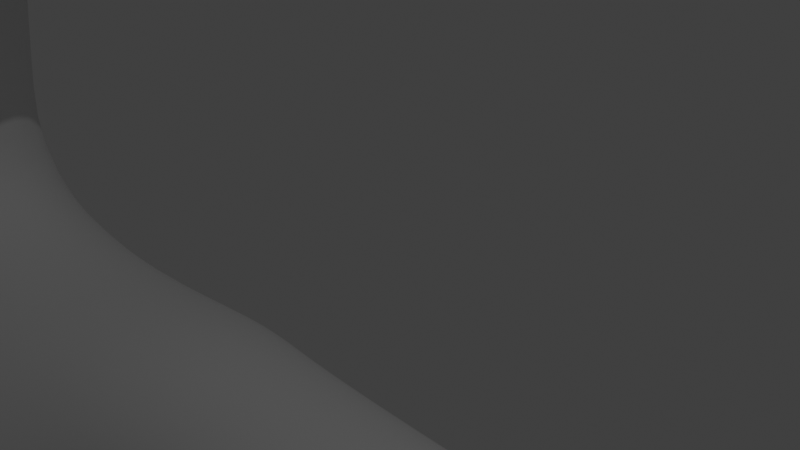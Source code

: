 # Source: untitled.blend  (saved by Blender 2.83.15; exported with 4.5.12 LTS)
import bpy
from mathutils import Matrix  # noqa: F401  (used for matrix-valued properties, if any)

bpy.ops.wm.read_factory_settings(use_empty=True)
scene = bpy.context.scene
scene.name = 'Scene'

# ---- collections
col_bg = bpy.data.collections.new('BG'); scene.collection.children.link(col_bg)
col_collection = bpy.data.collections.new('Collection'); scene.collection.children.link(col_collection)
col_head = bpy.data.collections.new('head'); col_collection.children.link(col_head)

# ---- materials (node trees are filled in below, after node groups)
mat_material = bpy.data.materials.new('Material')
mat_material.use_transparent_shadow = False

# ---- material node trees
mat_material.use_nodes = True; mat_material.node_tree.nodes.clear()
_N = mat_material.node_tree.nodes; _L = mat_material.node_tree.links
n0 = _N.new('ShaderNodeBsdfPrincipled'); n0.name = 'Principled BSDF'; n0.location = (10, 300)
n0.distribution = 'GGX'
n0.subsurface_method = 'BURLEY'
n0.inputs[3].default_value = 1.45
n0.inputs[27].default_value = (0.0, 0.0, 0.0, 1.0)
n0.inputs[28].default_value = 1.0
n1 = _N.new('ShaderNodeOutputMaterial'); n1.name = 'Material Output'; n1.location = (300, 300)
_L.new(n0.outputs[0], n1.inputs[0])
n1.is_active_output = True

# ---- world
world_world = bpy.data.worlds.new('World'); scene.world = world_world
world_world.use_nodes = True; world_world.node_tree.nodes.clear()
_N = world_world.node_tree.nodes; _L = world_world.node_tree.links
n0 = _N.new('ShaderNodeOutputWorld'); n0.name = 'World Output'; n0.location = (300, 300)
n1 = _N.new('ShaderNodeBackground'); n1.name = 'Background'; n1.location = (10, 300)
n1.inputs[0].default_value = (0.05088, 0.05088, 0.05088, 1.0)
_L.new(n1.outputs[0], n0.inputs[0])
n0.is_active_output = True
world_world.color = (0.05088, 0.05088, 0.05088)
world_world.use_sun_shadow = False
world_world.sun_shadow_jitter_overblur = 0.0

# ---- cameras
cam_camera = bpy.data.cameras.new('Camera')
cam_camera.clip_end = 100.0
cam_camera.lens = 100.0
cam_camera.ortho_scale = 7.314

# ---- lights
light_light = bpy.data.lights.new('Light', 'POINT')
light_light.transmission_factor = 0.0
light_light.energy = 1000.0
light_light.shadow_soft_size = 0.1
light_light.shadow_maximum_resolution = 0.006
light_light.use_absolute_resolution = True

# ---- meshes
me_cube = bpy.data.meshes.new('Cube')
me_cube.from_pydata([(0.0, 1.019, -1.86), (0.0, 0.01654, -1.338), (0.7905, 0.2046, -1.738), (0.8711, 0.752, -1.855), (1.291, 0.3594, -3.602), (0.9917, 0.4644, 0.9409), (1.302, 1.157, -3.785), (0.9917, 1.087, 0.9409), (0.0, 1.281, -3.819), (0.0, 1.089, 1.071), (9.655e-18, 0.08425, -4.488), (0.0, 0.4888, 1.071), (0.0, 0.1105, 0.1963), (0.9407, 0.3069, 0.141), (0.0, 1.394, 0.1963), (0.9386, 1.074, 0.1627), (5.402, 0.6154, 0.9241), (5.402, 0.9362, 0.9241), (5.402, 0.6154, 0.6599), (5.402, 0.9362, 0.6599), (1.098, 0.9907, -2.321), (1.019, 0.2403, -2.294), (0.0, -0.03778, -2.466), (-6.96e-18, 1.333, -2.464), (0.0, 0.05088, -0.5728), (1.044, 0.2748, -0.5692), (0.0, 1.088, -0.5728), (0.854, 0.7767, -0.5782), (0.0, 0.03111, -1.132), (0.7645, 0.1599, -0.9217), (0.0, 0.798, -1.132), (0.7504, 0.6492, -1.078), (0.5464, -0.4156, -0.5293), (0.1121, 0.9674, -1.86), (0.1879, 0.01654, -1.338), (0.176, 1.02, 1.04), (0.4138, 0.2139, -3.975), (0.2849, 1.393, -3.913), (0.176, 0.5577, 1.04), (0.1508, 0.03654, 0.08081), (0.1243, 1.379, 0.1963), (0.281, -0.02543, -2.432), (0.1692, 1.491, -2.463), (0.1039, 1.024, -0.5728), (0.1354, 0.004896, -0.8654), (0.1018, 0.7502, -1.132), (0.6275, 0.8975, -1.86), (0.5855, 1.07, 0.9261), (0.8392, 0.1132, -3.9), (0.6171, 1.277, 0.1963), (0.7505, 1.392, -2.412), (0.4984, 0.988, -0.5728), (0.5396, 0.7665, -1.132), (0.02964, -0.005286, -0.5728), (0.5906, 0.06567, -1.595), (0.871, 1.558, -3.877), (0.5855, 0.5068, 0.9261), (0.4771, 0.01388, 0.2767), (0.6863, 0.0498, -2.367), (0.5169, 0.08549, -1.032), (1.274, 1.278, -2.828), (1.174, 0.3059, -2.861), (0.0, -0.02183, -3.281), (0.0, 1.341, -3.111), (0.2238, 1.874, -3.107), (0.3476, 0.04022, -3.111), (0.7874, 0.06763, -2.943), (0.9557, 1.796, -3.009), (0.8812, 0.5431, -11.15), (0.8812, 0.9743, -11.15), (0.6082, 0.5431, -11.15), (0.6082, 0.9743, -11.15), (0.7447, 0.5035, -11.15), (0.7447, 1.014, -11.15), (1.449, 0.7884, -3.503), (0.9917, 0.7758, 1.059), (0.9389, 0.5392, -1.835), (2.157, 0.9863, 0.9182), (0.0, 0.7884, -3.605), (0.8364, 0.7129, 0.2759), (5.402, 0.7758, 0.9785), (5.402, 0.7758, 0.6055), (1.142, 0.6431, -2.251), (0.8684, 0.4889, -0.5728), (0.856, 0.4399, -0.9961), (0.3104, 0.7889, 1.105), (-0.08863, 0.7884, -3.819), (0.5855, 0.7884, 1.001), (1.359, 0.785, -2.828), (0.9999, 0.7587, -11.15), (0.4895, 0.7587, -11.15), (1.168, -0.8332, -11.62), (0.4909, 1.032, -7.911), (0.4909, 0.4242, -7.911), (0.7445, 0.3116, -7.911), (0.998, 0.4242, -7.911), (0.998, 1.032, -7.911), (0.7445, 1.144, -7.911), (1.115, 0.728, -7.911), (0.3737, 0.728, -7.911), (0.4689, 1.164, -8.906), (1.02, 0.4497, -8.906), (1.164, 0.8067, -8.906), (0.3246, 0.8067, -8.906), (0.4689, 0.4497, -8.906), (0.7445, 0.3335, -8.906), (1.02, 1.164, -8.906), (0.7445, 1.28, -8.906), (1.168, 0.3489, -11.77), (1.168, 1.169, -11.77), (0.3215, 0.3489, -11.77), (0.3215, 1.169, -11.77), (0.7448, 0.3489, -11.77), (0.7448, 1.169, -11.77), (1.168, 0.7587, -11.77), (0.3215, 0.7587, -11.77), (0.7448, 0.7587, -11.77), (0.3215, -0.8332, -11.62), (0.7448, -0.8332, -11.62), (1.168, -0.8332, -11.77), (0.3215, -0.8332, -11.77), (0.7448, -0.8332, -11.77), (0.6058, 0.9754, -11.03), (0.8811, 0.5422, -11.03), (1.0, 0.7588, -11.03), (0.4868, 0.7588, -11.03), (0.6058, 0.5422, -11.03), (0.7435, 0.5022, -11.03), (0.8811, 0.9754, -11.03), (0.7435, 1.015, -11.03), (0.0, 0.2619, 0.7355), (0.9917, 0.3764, 0.6371), (0.0, 1.328, 0.5982), (0.9842, 1.287, 0.617), (5.402, 0.5486, 0.792), (5.402, 1.003, 0.792), (0.1324, 0.2596, 0.7252), (0.1359, 1.328, 0.5982), (0.5155, 0.2438, 0.6774), (0.6656, 1.265, 0.5982), (3.0, 1.001, 0.478), (3.0, 0.5512, 0.478), (3.0, 1.001, 0.9288), (3.0, 0.5512, 0.9288), (3.0, 0.7758, 1.022), (3.0, 0.7758, 0.3851), (3.0, 0.4576, 0.7034), (3.0, 1.094, 0.7034), (2.8, 0.5632, 0.4901), (2.8, 0.5632, 0.9167), (2.8, 0.9884, 0.9167), (2.8, 0.9884, 0.4901), (2.8, 0.7758, 1.005), (2.8, 0.7758, 0.4023), (2.8, 0.4747, 0.7034), (2.8, 1.077, 0.7034), (3.191, 0.9881, 0.4904), (3.191, 0.9881, 0.9164), (3.191, 0.7758, 1.004), (3.191, 0.7758, 0.4027), (3.191, 0.5636, 0.4904), (3.191, 0.4751, 0.7034), (3.191, 1.077, 0.7034), (3.191, 0.5636, 0.9164), (1.162, 0.5058, 0.3837), (1.203, 0.5058, 0.9564), (1.203, 1.046, 0.9564), (1.162, 1.046, 0.3837), (1.203, 0.7758, 1.068), (1.162, 0.7758, 0.2721), (1.189, 0.3933, 0.6435), (1.189, 1.158, 0.6435), (0.0, 1.089, 1.871), (0.0, 0.4888, 1.871), (0.2195, 1.006, 1.871), (0.2195, 0.5719, 1.871), (0.2985, 0.7889, 1.871), (2.156, 0.9863, 0.4909), (2.157, 0.7758, 1.005), (2.156, 0.7758, 0.4039), (2.156, 0.4777, 0.7021), (2.156, 1.074, 0.7021), (2.156, 0.5654, 0.4909), (2.157, 0.5654, 0.9182), (4.246, 0.9502, 0.5875), (4.246, 0.9502, 0.9373), (4.246, 0.7758, 1.009), (4.246, 0.7758, 0.5155), (4.246, 0.5289, 0.7624), (4.246, 1.023, 0.7624), (4.246, 0.6015, 0.5875), (4.246, 0.6015, 0.9373), (0.3327, 0.3959, -5.25), (0.7973, 0.1792, -5.24), (1.219, 1.083, -5.25), (0.7973, 1.372, -5.24), (0.3474, 1.24, -5.25), (1.219, 0.4162, -5.25), (1.392, 0.7494, -5.25), (0.1326, 0.7494, -5.25), (0.4604, 1.071, -7.615), (1.025, 0.4274, -7.615), (1.151, 0.7373, -7.615), (0.3295, 0.7373, -7.615), (0.4584, 0.4244, -7.615), (0.7378, 0.2955, -7.615), (1.025, 1.047, -7.615), (0.7378, 1.187, -7.615), (0.4864, 0.4293, -8.234), (0.7445, 0.3202, -8.234), (1.003, 1.074, -8.234), (0.7445, 1.183, -8.234), (0.4864, 1.074, -8.234), (1.003, 0.4293, -8.234), (1.127, 0.7661, -8.234), (0.3616, 0.7661, -8.234), (1.071, -0.1458, -11.46), (1.141, -0.2422, -11.77), (0.7448, -0.2422, -11.77), (0.349, -0.2422, -11.77), (0.4182, -0.1458, -11.46), (0.7448, -0.1684, -11.35), (0.9648, 0.3429, 0.3609), (1.417, 0.7758, 1.045), (1.414, 1.034, 0.4201), (1.414, 0.5181, 0.4201), (1.417, 0.5181, 0.9386), (1.417, 1.034, 0.9386), (1.414, 0.7758, 0.3136), (1.414, 0.4107, 0.6439), (1.414, 1.141, 0.6439), (0.3961, 0.2536, -4.125), (0.8301, 0.1276, -4.125), (1.301, 1.141, -4.125), (0.8273, 1.511, -4.125), (0.2985, 1.36, -4.125), (1.301, 0.419, -4.125), (1.479, 0.7799, -4.125), (-0.04043, 0.7799, -4.125), (0.0, 1.089, 1.339), (0.1842, 1.013, 1.339), (0.1842, 0.5648, 1.339), (0.0, 0.4888, 1.339), (0.2757, 0.7889, 1.339), (5.285, 0.9376, 0.6526), (5.285, 0.9376, 0.9254), (5.285, 0.7758, 0.9816), (5.285, 0.7758, 0.5965), (5.285, 0.5467, 0.789), (5.285, 1.005, 0.789), (5.285, 0.614, 0.6526), (5.285, 0.614, 0.9254), (0.3658, -0.3933, -0.542), (0.4172, -0.3842, -0.3914), (0.6407, -0.3634, -0.6565), (0.5311, -0.3766, -0.6845), (0.4214, -0.3889, -0.65), (0.5385, -0.3694, -0.3497), (0.6584, -0.3563, -0.4019), (0.6945, -0.3553, -0.5394), (0.7628, -0.1756, -0.8686), (0.4978, -0.1803, -0.004126), (0.1145, -0.2094, -0.5607), (0.5333, -0.1929, -0.9426), (0.1997, -0.1975, -0.8378), (0.2602, -0.1758, -0.1636), (0.7797, -0.1493, -0.1489), (0.9136, -0.1593, -0.5754)], [], [(139, 47, 7, 133), (247, 244, 19, 81), (50, 46, 3, 20), (127, 126, 70, 72), (82, 76, 2, 21), (242, 241, 175, 173), (136, 38, 11, 130), (41, 34, 1, 22), (267, 266, 258, 259), (83, 79, 13, 25), (51, 49, 15, 27), (148, 153, 145, 141), (249, 245, 17, 135), (248, 250, 18, 134), (246, 251, 16, 80), (65, 41, 22, 62), (88, 82, 21, 61), (67, 50, 20, 60), (52, 51, 27, 31), (84, 83, 25, 29), (263, 255, 256, 264), (34, 44, 28, 1), (76, 84, 29, 2), (46, 52, 31, 3), (28, 44, 53, 24), (32, 253, 252), (32, 258, 257), (32, 254, 259), (0, 30, 45, 33), (54, 59, 44, 34), (30, 26, 43, 45), (63, 23, 42, 64), (66, 58, 41, 65), (26, 14, 40, 43), (58, 54, 34, 41), (138, 56, 38, 136), (87, 85, 38, 56), (78, 86, 36, 10), (23, 0, 33, 42), (132, 9, 35, 137), (75, 87, 56, 5), (131, 5, 56, 138), (21, 2, 54, 58), (61, 21, 58, 66), (2, 29, 59, 54), (33, 45, 52, 46), (260, 254, 255, 263), (45, 43, 51, 52), (64, 42, 50, 67), (43, 40, 49, 51), (125, 122, 71, 90), (42, 33, 46, 50), (137, 35, 47, 139), (262, 264, 256, 252), (265, 253, 257, 261), (53, 39, 12, 24), (37, 64, 67, 55), (4, 61, 66, 48), (48, 66, 65, 36), (8, 63, 64, 37), (55, 67, 60, 6), (74, 88, 61, 4), (36, 65, 62, 10), (69, 89, 114, 109), (71, 73, 113, 111), (124, 123, 68, 89), (129, 128, 69, 73), (123, 127, 72, 68), (122, 129, 73, 71), (128, 124, 89, 69), (219, 218, 121, 120), (90, 71, 111, 115), (6, 60, 88, 74), (126, 125, 90, 70), (7, 47, 87, 75), (8, 37, 86, 78), (47, 35, 85, 87), (3, 31, 84, 76), (31, 27, 83, 84), (60, 20, 82, 88), (245, 246, 80, 17), (151, 155, 147, 140), (27, 15, 79, 83), (240, 239, 172, 174), (20, 3, 76, 82), (250, 247, 81, 18), (204, 203, 99, 93), (206, 202, 98, 96), (200, 207, 97, 92), (201, 205, 94, 95), (207, 206, 96, 97), (202, 201, 95, 98), (203, 200, 92, 99), (205, 204, 93, 94), (208, 215, 103, 104), (210, 214, 102, 106), (212, 211, 107, 100), (213, 209, 105, 101), (211, 210, 106, 107), (214, 213, 101, 102), (215, 212, 100, 103), (209, 208, 104, 105), (116, 114, 108, 112), (115, 116, 112, 110), (111, 113, 116, 115), (113, 109, 114, 116), (89, 68, 108, 114), (73, 69, 109, 113), (70, 90, 115, 110), (217, 216, 91, 119), (118, 117, 120, 121), (91, 118, 121, 119), (221, 220, 117, 118), (220, 219, 120, 117), (218, 217, 119, 121), (216, 221, 118, 91), (104, 103, 125, 126), (106, 102, 124, 128), (100, 107, 129, 122), (101, 105, 127, 123), (107, 106, 128, 129), (102, 101, 123, 124), (103, 100, 122, 125), (105, 104, 126, 127), (149, 154, 146, 143), (40, 137, 139, 49), (13, 222, 57), (14, 132, 137, 40), (57, 138, 136, 39), (251, 248, 134, 16), (244, 249, 135, 19), (150, 152, 144, 142), (39, 136, 130, 12), (49, 139, 133, 15), (152, 149, 143, 144), (154, 148, 141, 146), (155, 150, 142, 147), (153, 151, 140, 145), (179, 177, 151, 153), (181, 77, 150, 155), (180, 182, 148, 154), (178, 183, 149, 152), (77, 178, 152, 150), (183, 180, 154, 149), (177, 181, 155, 151), (182, 179, 153, 148), (140, 147, 162, 156), (143, 146, 161, 163), (141, 145, 159, 160), (142, 144, 158, 157), (144, 143, 163, 158), (146, 141, 160, 161), (147, 142, 157, 162), (145, 140, 156, 159), (13, 79, 169, 164), (15, 133, 171, 167), (5, 131, 170, 165), (7, 75, 168, 166), (75, 5, 165, 168), (131, 222, 164, 170), (133, 7, 166, 171), (79, 15, 167, 169), (243, 240, 174, 176), (224, 230, 181, 177), (225, 228, 179, 182), (241, 243, 176, 175), (226, 229, 180, 183), (227, 223, 178, 77), (223, 226, 183, 178), (229, 225, 182, 180), (230, 227, 77, 181), (228, 224, 177, 179), (156, 162, 189, 184), (163, 161, 188, 191), (160, 159, 187, 190), (157, 158, 186, 185), (158, 163, 191, 186), (161, 160, 190, 188), (162, 157, 185, 189), (159, 156, 184, 187), (232, 231, 192, 193), (238, 235, 196, 199), (237, 236, 197, 198), (234, 233, 194, 195), (236, 232, 193, 197), (235, 234, 195, 196), (233, 237, 198, 194), (231, 238, 199, 192), (193, 192, 204, 205), (199, 196, 200, 203), (198, 197, 201, 202), (195, 194, 206, 207), (197, 193, 205, 201), (196, 195, 207, 200), (194, 198, 202, 206), (192, 199, 203, 204), (94, 93, 208, 209), (99, 92, 212, 215), (98, 95, 213, 214), (97, 96, 210, 211), (95, 94, 209, 213), (92, 97, 211, 212), (96, 98, 214, 210), (93, 99, 215, 208), (68, 72, 221, 216), (112, 108, 217, 218), (70, 110, 219, 220), (72, 70, 220, 221), (108, 68, 216, 217), (110, 112, 218, 219), (57, 222, 131, 138), (164, 222, 13), (169, 167, 224, 228), (171, 166, 227, 230), (170, 164, 225, 229), (168, 165, 226, 223), (166, 168, 223, 227), (165, 170, 229, 226), (164, 169, 228, 225), (167, 171, 230, 224), (36, 86, 238, 231), (6, 74, 237, 233), (37, 55, 234, 235), (4, 48, 232, 236), (55, 6, 233, 234), (74, 4, 236, 237), (86, 37, 235, 238), (48, 36, 231, 232), (38, 85, 243, 241), (85, 35, 240, 243), (35, 9, 239, 240), (11, 38, 241, 242), (184, 189, 249, 244), (191, 188, 248, 251), (190, 187, 247, 250), (185, 186, 246, 245), (186, 191, 251, 246), (188, 190, 250, 248), (189, 185, 245, 249), (187, 184, 244, 247), (259, 254, 260, 267), (262, 265, 39, 53), (259, 258, 32), (252, 256, 32), (261, 266, 13, 57), (255, 254, 32), (257, 253, 32), (267, 260, 29, 25), (256, 255, 32), (257, 258, 266, 261), (252, 253, 265, 262), (39, 265, 261, 57), (53, 44, 264, 262), (29, 260, 263, 59), (59, 263, 264, 44), (25, 13, 266, 267)])
me_cube.polygons.foreach_set('use_smooth', [True] * 256)
_uv = me_cube.uv_layers.new(name='UVMap')
_uv.uv.foreach_set('vector', [0.6064, 0.4393, 0.625, 0.4393, 0.625, 0.5, 0.6064, 0.5, 0.5878, 0.625, 0.5878, 0.5, 0.5878, 0.5, 0.5878, 0.625, 0.447, 0.4393, 0.4834, 0.4393, 0.4896, 0.5, 0.4526, 0.5, 0.375, 0.8107, 0.375, 0.8715, 0.375, 0.8715, 0.375, 0.8107, 0.4596, 0.625, 0.5012, 0.625, 0.5, 0.75, 0.454, 0.75, 0.625, 0.875, 0.625, 0.8715, 0.625, 0.8715, 0.625, 0.875, 0.6128, 0.8715, 0.625, 0.8715, 0.625, 0.875, 0.6128, 0.875, 0.447, 0.8715, 0.5, 0.8715, 0.5, 0.875, 0.447, 0.875, 0.5493, 0.7665, 0.5788, 0.7662, 0.5522, 0.8133, 0.5493, 0.8145, 0.5493, 0.625, 0.5878, 0.625, 0.5878, 0.75, 0.5493, 0.75, 0.5493, 0.4393, 0.5878, 0.4393, 0.5878, 0.5, 0.5493, 0.5, 0.5878, 0.75, 0.5878, 0.625, 0.5878, 0.625, 0.5878, 0.75, 0.6064, 0.5, 0.625, 0.5, 0.625, 0.5, 0.6064, 0.5, 0.6064, 0.75, 0.5878, 0.75, 0.5878, 0.75, 0.6064, 0.75, 0.625, 0.625, 0.625, 0.75, 0.625, 0.75, 0.625, 0.625, 0.415, 0.8715, 0.447, 0.8715, 0.447, 0.875, 0.415, 0.875, 0.415, 0.625, 0.4596, 0.625, 0.454, 0.75, 0.415, 0.75, 0.415, 0.4393, 0.447, 0.4393, 0.4526, 0.5, 0.415, 0.5, 0.514, 0.4393, 0.5493, 0.4393, 0.5493, 0.5, 0.514, 0.5, 0.514, 0.625, 0.5493, 0.625, 0.5493, 0.75, 0.514, 0.75, 0.5182, 0.8192, 0.5302, 0.8439, 0.5299, 0.8492, 0.5181, 0.8658, 0.5, 0.8715, 0.514, 0.8715, 0.514, 0.875, 0.5, 0.875, 0.5012, 0.625, 0.514, 0.625, 0.514, 0.75, 0.5, 0.75, 0.4834, 0.4393, 0.514, 0.4393, 0.514, 0.5, 0.4896, 0.5, 0.514, 0.875, 0.5223, 0.8617, 0.5493, 0.8617, 0.5493, 0.875, 0.5686, 0.8468, 0.5699, 0.8488, 0.567, 0.849, 0.5493, 0.8186, 0.5522, 0.8133, 0.5527, 0.8179, 0.5493, 0.8186, 0.547, 0.8141, 0.5493, 0.8145, 0.4788, 0.375, 0.514, 0.375, 0.514, 0.3785, 0.4788, 0.3785, 0.5, 0.8107, 0.514, 0.8107, 0.514, 0.8715, 0.5, 0.8715, 0.514, 0.375, 0.5493, 0.375, 0.5493, 0.3785, 0.514, 0.3785, 0.415, 0.375, 0.447, 0.375, 0.447, 0.3785, 0.415, 0.3785, 0.415, 0.8107, 0.447, 0.8107, 0.447, 0.8715, 0.415, 0.8715, 0.5493, 0.375, 0.5878, 0.375, 0.5878, 0.3785, 0.5493, 0.3785, 0.447, 0.8107, 0.5, 0.8107, 0.5, 0.8715, 0.447, 0.8715, 0.6064, 0.8107, 0.625, 0.8107, 0.625, 0.8715, 0.6128, 0.8715, 0.6857, 0.625, 0.7465, 0.625, 0.7465, 0.75, 0.6857, 0.75, 0.25, 0.625, 0.2535, 0.625, 0.2535, 0.75, 0.25, 0.75, 0.447, 0.375, 0.4788, 0.375, 0.4788, 0.3785, 0.447, 0.3785, 0.6064, 0.375, 0.625, 0.375, 0.625, 0.3785, 0.6064, 0.3785, 0.625, 0.625, 0.6857, 0.625, 0.6857, 0.75, 0.625, 0.75, 0.6064, 0.75, 0.625, 0.75, 0.625, 0.8107, 0.6064, 0.8107, 0.454, 0.75, 0.5, 0.75, 0.5, 0.8107, 0.447, 0.8107, 0.415, 0.75, 0.454, 0.75, 0.447, 0.8107, 0.415, 0.8107, 0.5, 0.75, 0.514, 0.75, 0.514, 0.8107, 0.5, 0.8107, 0.4788, 0.3785, 0.514, 0.3785, 0.514, 0.4393, 0.4834, 0.4393, 0.5182, 0.7731, 0.5305, 0.8405, 0.5302, 0.8439, 0.5182, 0.8192, 0.514, 0.3785, 0.5493, 0.3785, 0.5493, 0.4393, 0.514, 0.4393, 0.415, 0.3785, 0.447, 0.3785, 0.447, 0.4393, 0.415, 0.4393, 0.5493, 0.3785, 0.5878, 0.3785, 0.5878, 0.4393, 0.5493, 0.4393, 0.2535, 0.625, 0.2535, 0.5, 0.2535, 0.5, 0.2535, 0.625, 0.447, 0.3785, 0.4788, 0.3785, 0.4834, 0.4393, 0.447, 0.4393, 0.6064, 0.3785, 0.625, 0.3785, 0.625, 0.4393, 0.6064, 0.4393, 0.5493, 0.8518, 0.5285, 0.8518, 0.5466, 0.8228, 0.5493, 0.823, 0.5799, 0.8634, 0.5699, 0.8488, 0.5703, 0.8436, 0.5834, 0.8191, 0.5538, 0.8683, 0.5833, 0.8683, 0.5878, 0.875, 0.5493, 0.875, 0.375, 0.3965, 0.415, 0.3785, 0.415, 0.4393, 0.375, 0.4393, 0.375, 0.75, 0.415, 0.75, 0.415, 0.8107, 0.375, 0.8107, 0.375, 0.8107, 0.415, 0.8107, 0.415, 0.8715, 0.375, 0.8715, 0.375, 0.375, 0.415, 0.375, 0.415, 0.3785, 0.375, 0.3965, 0.375, 0.4393, 0.415, 0.4393, 0.415, 0.5, 0.375, 0.5, 0.375, 0.625, 0.415, 0.625, 0.415, 0.75, 0.375, 0.75, 0.375, 0.8715, 0.415, 0.8715, 0.415, 0.875, 0.375, 0.875, 0.375, 0.5, 0.375, 0.625, 0.375, 0.625, 0.375, 0.5, 0.375, 0.3785, 0.375, 0.4393, 0.375, 0.4393, 0.375, 0.3785, 0.375, 0.625, 0.375, 0.75, 0.375, 0.75, 0.375, 0.625, 0.375, 0.4393, 0.375, 0.5, 0.375, 0.5, 0.375, 0.4393, 0.375, 0.75, 0.375, 0.8107, 0.375, 0.8107, 0.375, 0.75, 0.375, 0.3785, 0.375, 0.4393, 0.375, 0.4393, 0.375, 0.3785, 0.375, 0.5, 0.375, 0.625, 0.375, 0.625, 0.375, 0.5, 0.2535, 0.75, 0.3143, 0.75, 0.3143, 0.75, 0.2535, 0.75, 0.2535, 0.625, 0.2535, 0.5, 0.2535, 0.5, 0.2535, 0.625, 0.375, 0.5, 0.415, 0.5, 0.415, 0.625, 0.375, 0.625, 0.2535, 0.75, 0.2535, 0.625, 0.2535, 0.625, 0.2535, 0.75, 0.625, 0.5, 0.6857, 0.5, 0.6857, 0.625, 0.625, 0.625, 0.25, 0.5, 0.2544, 0.4353, 0.2535, 0.625, 0.25, 0.625, 0.6857, 0.5, 0.7465, 0.5, 0.7465, 0.625, 0.6857, 0.625, 0.4896, 0.5, 0.514, 0.5, 0.514, 0.625, 0.5012, 0.625, 0.514, 0.5, 0.5493, 0.5, 0.5493, 0.625, 0.514, 0.625, 0.415, 0.5, 0.4526, 0.5, 0.4596, 0.625, 0.415, 0.625, 0.625, 0.5, 0.625, 0.625, 0.625, 0.625, 0.625, 0.5, 0.5878, 0.5, 0.6064, 0.5, 0.6064, 0.5, 0.5878, 0.5, 0.5493, 0.5, 0.5878, 0.5, 0.5878, 0.625, 0.5493, 0.625, 0.625, 0.3785, 0.625, 0.375, 0.625, 0.375, 0.625, 0.3785, 0.4526, 0.5, 0.4896, 0.5, 0.5012, 0.625, 0.4596, 0.625, 0.5878, 0.75, 0.5878, 0.625, 0.5878, 0.625, 0.5878, 0.75, 0.2535, 0.75, 0.2535, 0.625, 0.2535, 0.625, 0.2535, 0.75, 0.375, 0.5, 0.375, 0.625, 0.375, 0.625, 0.375, 0.5, 0.375, 0.3801, 0.375, 0.4393, 0.375, 0.4393, 0.375, 0.3785, 0.375, 0.75, 0.375, 0.8107, 0.375, 0.8107, 0.375, 0.75, 0.375, 0.4393, 0.375, 0.5, 0.375, 0.5, 0.375, 0.4393, 0.375, 0.625, 0.375, 0.75, 0.375, 0.75, 0.375, 0.625, 0.2535, 0.625, 0.2536, 0.4943, 0.2535, 0.5, 0.2535, 0.625, 0.375, 0.8107, 0.375, 0.8715, 0.375, 0.8715, 0.375, 0.8107, 0.2535, 0.75, 0.2535, 0.625, 0.2535, 0.625, 0.2535, 0.75, 0.375, 0.5, 0.375, 0.625, 0.375, 0.625, 0.375, 0.5, 0.375, 0.3785, 0.375, 0.4393, 0.375, 0.4393, 0.375, 0.3785, 0.375, 0.75, 0.375, 0.8107, 0.375, 0.8107, 0.375, 0.75, 0.375, 0.4393, 0.375, 0.5, 0.375, 0.5, 0.375, 0.4393, 0.375, 0.625, 0.375, 0.75, 0.375, 0.75, 0.375, 0.625, 0.2535, 0.625, 0.2535, 0.5, 0.2535, 0.5, 0.2535, 0.625, 0.375, 0.8107, 0.375, 0.8715, 0.375, 0.8715, 0.375, 0.8107, 0.3143, 0.625, 0.375, 0.625, 0.375, 0.75, 0.3143, 0.75, 0.2535, 0.625, 0.3143, 0.625, 0.3143, 0.75, 0.2535, 0.75, 0.2535, 0.5, 0.3143, 0.5, 0.3143, 0.625, 0.2535, 0.625, 0.3143, 0.5, 0.375, 0.5, 0.375, 0.625, 0.3143, 0.625, 0.375, 0.625, 0.375, 0.75, 0.375, 0.75, 0.375, 0.625, 0.375, 0.4393, 0.375, 0.5, 0.375, 0.5, 0.375, 0.4393, 0.2535, 0.75, 0.2535, 0.625, 0.2535, 0.625, 0.2535, 0.75, 0.375, 0.75, 0.375, 0.75, 0.375, 0.75, 0.375, 0.75, 0.375, 0.8107, 0.375, 0.8715, 0.375, 0.8715, 0.375, 0.8107, 0.375, 0.75, 0.375, 0.8107, 0.375, 0.8107, 0.375, 0.75, 0.375, 0.8107, 0.375, 0.8715, 0.375, 0.8715, 0.375, 0.8107, 0.2535, 0.75, 0.2535, 0.75, 0.2535, 0.75, 0.2535, 0.75, 0.3143, 0.75, 0.375, 0.75, 0.375, 0.75, 0.3143, 0.75, 0.375, 0.75, 0.375, 0.8107, 0.375, 0.8107, 0.375, 0.75, 0.2535, 0.75, 0.2535, 0.625, 0.2535, 0.625, 0.2535, 0.75, 0.375, 0.5, 0.375, 0.625, 0.375, 0.625, 0.375, 0.5, 0.375, 0.3785, 0.375, 0.4393, 0.375, 0.4393, 0.375, 0.3785, 0.375, 0.75, 0.375, 0.8107, 0.375, 0.8107, 0.375, 0.75, 0.375, 0.4393, 0.375, 0.5, 0.375, 0.5, 0.375, 0.4393, 0.375, 0.625, 0.375, 0.75, 0.375, 0.75, 0.375, 0.625, 0.2535, 0.625, 0.2535, 0.5, 0.2535, 0.5, 0.2535, 0.625, 0.375, 0.8107, 0.375, 0.8715, 0.375, 0.8715, 0.375, 0.8107, 0.625, 0.75, 0.6064, 0.75, 0.6064, 0.75, 0.625, 0.75, 0.5878, 0.3785, 0.6064, 0.3785, 0.6064, 0.4393, 0.5878, 0.4393, 0.5878, 0.75, 0.598, 0.75, 0.5878, 0.8107, 0.5878, 0.375, 0.6064, 0.375, 0.6064, 0.3785, 0.5878, 0.3785, 0.5878, 0.8107, 0.6064, 0.8107, 0.6128, 0.8715, 0.5878, 0.8715, 0.625, 0.75, 0.6064, 0.75, 0.6064, 0.75, 0.625, 0.75, 0.5878, 0.5, 0.6064, 0.5, 0.6064, 0.5, 0.5878, 0.5, 0.625, 0.5, 0.625, 0.625, 0.625, 0.625, 0.625, 0.5, 0.5878, 0.8715, 0.6128, 0.8715, 0.6128, 0.875, 0.5878, 0.875, 0.5878, 0.4393, 0.6064, 0.4393, 0.6064, 0.5, 0.5878, 0.5, 0.625, 0.625, 0.625, 0.75, 0.625, 0.75, 0.625, 0.625, 0.6064, 0.75, 0.5878, 0.75, 0.5878, 0.75, 0.6064, 0.75, 0.6064, 0.5, 0.625, 0.5, 0.625, 0.5, 0.6064, 0.5, 0.5878, 0.625, 0.5878, 0.5, 0.5878, 0.5, 0.5878, 0.625, 0.5878, 0.625, 0.5878, 0.5, 0.5878, 0.5, 0.5878, 0.625, 0.6064, 0.5, 0.625, 0.5, 0.625, 0.5, 0.6064, 0.5, 0.6064, 0.75, 0.5878, 0.75, 0.5878, 0.75, 0.6064, 0.75, 0.625, 0.625, 0.625, 0.75, 0.625, 0.75, 0.625, 0.625, 0.625, 0.5, 0.625, 0.625, 0.625, 0.625, 0.625, 0.5, 0.625, 0.75, 0.6064, 0.75, 0.6064, 0.75, 0.625, 0.75, 0.5878, 0.5, 0.6064, 0.5, 0.6064, 0.5, 0.5878, 0.5, 0.5878, 0.75, 0.5878, 0.625, 0.5878, 0.625, 0.5878, 0.75, 0.5878, 0.5, 0.6064, 0.5, 0.6064, 0.5, 0.5878, 0.5, 0.625, 0.75, 0.6064, 0.75, 0.6064, 0.75, 0.625, 0.75, 0.5878, 0.75, 0.5878, 0.625, 0.5878, 0.625, 0.5878, 0.75, 0.625, 0.5, 0.625, 0.625, 0.625, 0.625, 0.625, 0.5, 0.625, 0.625, 0.625, 0.75, 0.625, 0.75, 0.625, 0.625, 0.6064, 0.75, 0.5878, 0.75, 0.5878, 0.75, 0.6064, 0.75, 0.6064, 0.5, 0.625, 0.5, 0.625, 0.5, 0.6064, 0.5, 0.5878, 0.625, 0.5878, 0.5, 0.5878, 0.5, 0.5878, 0.625, 0.5878, 0.75, 0.5878, 0.625, 0.5878, 0.625, 0.5878, 0.75, 0.5878, 0.5, 0.6064, 0.5, 0.6064, 0.5, 0.5878, 0.5, 0.625, 0.75, 0.6064, 0.75, 0.6064, 0.75, 0.625, 0.75, 0.625, 0.5, 0.625, 0.625, 0.625, 0.625, 0.625, 0.5, 0.625, 0.625, 0.625, 0.75, 0.625, 0.75, 0.625, 0.625, 0.6064, 0.75, 0.598, 0.75, 0.5878, 0.75, 0.6064, 0.75, 0.6064, 0.5, 0.625, 0.5, 0.625, 0.5, 0.6064, 0.5, 0.5878, 0.625, 0.5878, 0.5, 0.5878, 0.5, 0.5878, 0.625, 0.7465, 0.625, 0.7465, 0.5, 0.7465, 0.5, 0.7465, 0.625, 0.5878, 0.5, 0.6064, 0.5, 0.6064, 0.5, 0.5878, 0.5, 0.5878, 0.75, 0.5878, 0.625, 0.5878, 0.625, 0.5878, 0.75, 0.7465, 0.75, 0.7465, 0.625, 0.7465, 0.625, 0.7465, 0.75, 0.625, 0.75, 0.6064, 0.75, 0.6064, 0.75, 0.625, 0.75, 0.625, 0.5, 0.625, 0.625, 0.625, 0.625, 0.625, 0.5, 0.625, 0.625, 0.625, 0.75, 0.625, 0.75, 0.625, 0.625, 0.6064, 0.75, 0.5878, 0.75, 0.5878, 0.75, 0.6064, 0.75, 0.6064, 0.5, 0.625, 0.5, 0.625, 0.5, 0.6064, 0.5, 0.5878, 0.625, 0.5878, 0.5, 0.5878, 0.5, 0.5878, 0.625, 0.5878, 0.5, 0.6064, 0.5, 0.6064, 0.5, 0.5878, 0.5, 0.625, 0.75, 0.6064, 0.75, 0.6064, 0.75, 0.625, 0.75, 0.5878, 0.75, 0.5878, 0.625, 0.5878, 0.625, 0.5878, 0.75, 0.625, 0.5, 0.625, 0.625, 0.625, 0.625, 0.625, 0.5, 0.625, 0.625, 0.625, 0.75, 0.625, 0.75, 0.625, 0.625, 0.6064, 0.75, 0.5878, 0.75, 0.5878, 0.75, 0.6064, 0.75, 0.6064, 0.5, 0.625, 0.5, 0.625, 0.5, 0.6064, 0.5, 0.5878, 0.625, 0.5878, 0.5, 0.5878, 0.5, 0.5878, 0.625, 0.375, 0.8107, 0.375, 0.8715, 0.375, 0.8715, 0.375, 0.8107, 0.2535, 0.625, 0.2543, 0.44, 0.2541, 0.4568, 0.2535, 0.625, 0.375, 0.625, 0.375, 0.75, 0.375, 0.75, 0.375, 0.625, 0.375, 0.4393, 0.375, 0.5, 0.375, 0.5, 0.375, 0.4393, 0.375, 0.75, 0.375, 0.8107, 0.375, 0.8107, 0.375, 0.75, 0.375, 0.3952, 0.375, 0.4393, 0.375, 0.4393, 0.375, 0.3905, 0.375, 0.5, 0.375, 0.625, 0.375, 0.625, 0.375, 0.5, 0.2535, 0.75, 0.2535, 0.625, 0.2535, 0.625, 0.2535, 0.75, 0.375, 0.8107, 0.375, 0.8715, 0.375, 0.8715, 0.375, 0.8107, 0.2535, 0.625, 0.2541, 0.4568, 0.2536, 0.4943, 0.2535, 0.625, 0.375, 0.625, 0.375, 0.75, 0.375, 0.75, 0.375, 0.625, 0.375, 0.4393, 0.375, 0.5, 0.375, 0.5, 0.375, 0.4393, 0.375, 0.75, 0.375, 0.8107, 0.375, 0.8107, 0.375, 0.75, 0.375, 0.3905, 0.375, 0.4393, 0.375, 0.4393, 0.375, 0.3801, 0.375, 0.5, 0.375, 0.625, 0.375, 0.625, 0.375, 0.5, 0.2535, 0.75, 0.2535, 0.625, 0.2535, 0.625, 0.2535, 0.75, 0.375, 0.8107, 0.375, 0.8715, 0.375, 0.8715, 0.375, 0.8107, 0.2535, 0.625, 0.2535, 0.5, 0.2535, 0.5, 0.2535, 0.625, 0.375, 0.625, 0.375, 0.75, 0.375, 0.75, 0.375, 0.625, 0.375, 0.4393, 0.375, 0.5, 0.375, 0.5, 0.375, 0.4393, 0.375, 0.75, 0.375, 0.8107, 0.375, 0.8107, 0.375, 0.75, 0.375, 0.3785, 0.375, 0.4393, 0.375, 0.4393, 0.375, 0.3785, 0.375, 0.5, 0.375, 0.625, 0.375, 0.625, 0.375, 0.5, 0.2535, 0.75, 0.2535, 0.625, 0.2535, 0.625, 0.2535, 0.75, 0.375, 0.75, 0.375, 0.8107, 0.375, 0.8107, 0.375, 0.75, 0.3143, 0.75, 0.375, 0.75, 0.375, 0.75, 0.3143, 0.75, 0.2535, 0.75, 0.2535, 0.75, 0.2535, 0.75, 0.2535, 0.75, 0.375, 0.8107, 0.375, 0.8715, 0.375, 0.8715, 0.375, 0.8107, 0.375, 0.75, 0.375, 0.75, 0.375, 0.75, 0.375, 0.75, 0.2535, 0.75, 0.3143, 0.75, 0.3143, 0.75, 0.2535, 0.75, 0.5878, 0.8107, 0.598, 0.75, 0.6064, 0.75, 0.6064, 0.8107, 0.5878, 0.75, 0.598, 0.75, 0.5878, 0.75, 0.5878, 0.625, 0.5878, 0.5, 0.5878, 0.5, 0.5878, 0.625, 0.6064, 0.5, 0.625, 0.5, 0.625, 0.5, 0.6064, 0.5, 0.6064, 0.75, 0.5878, 0.75, 0.5878, 0.75, 0.6064, 0.75, 0.625, 0.625, 0.625, 0.75, 0.625, 0.75, 0.625, 0.625, 0.625, 0.5, 0.625, 0.625, 0.625, 0.625, 0.625, 0.5, 0.625, 0.75, 0.6064, 0.75, 0.6064, 0.75, 0.625, 0.75, 0.5878, 0.75, 0.5878, 0.625, 0.5878, 0.625, 0.5878, 0.75, 0.5878, 0.5, 0.6064, 0.5, 0.6064, 0.5, 0.5878, 0.5, 0.2535, 0.75, 0.2535, 0.625, 0.2535, 0.625, 0.2535, 0.75, 0.375, 0.5, 0.375, 0.625, 0.375, 0.625, 0.375, 0.5, 0.375, 0.3965, 0.375, 0.4393, 0.375, 0.4393, 0.375, 0.3952, 0.375, 0.75, 0.375, 0.8107, 0.375, 0.8107, 0.375, 0.75, 0.375, 0.4393, 0.375, 0.5, 0.375, 0.5, 0.375, 0.4393, 0.375, 0.625, 0.375, 0.75, 0.375, 0.75, 0.375, 0.625, 0.2535, 0.625, 0.2544, 0.4353, 0.2543, 0.44, 0.2535, 0.625, 0.375, 0.8107, 0.375, 0.8715, 0.375, 0.8715, 0.375, 0.8107, 0.7465, 0.75, 0.7465, 0.625, 0.7465, 0.625, 0.7465, 0.75, 0.7465, 0.625, 0.7465, 0.5, 0.7465, 0.5, 0.7465, 0.625, 0.625, 0.3785, 0.625, 0.375, 0.625, 0.375, 0.625, 0.3785, 0.625, 0.875, 0.625, 0.8715, 0.625, 0.8715, 0.625, 0.875, 0.5878, 0.5, 0.6064, 0.5, 0.6064, 0.5, 0.5878, 0.5, 0.625, 0.75, 0.6064, 0.75, 0.6064, 0.75, 0.625, 0.75, 0.5878, 0.75, 0.5878, 0.625, 0.5878, 0.625, 0.5878, 0.75, 0.625, 0.5, 0.625, 0.625, 0.625, 0.625, 0.625, 0.5, 0.625, 0.625, 0.625, 0.75, 0.625, 0.75, 0.625, 0.625, 0.6064, 0.75, 0.5878, 0.75, 0.5878, 0.75, 0.6064, 0.75, 0.6064, 0.5, 0.625, 0.5, 0.625, 0.5, 0.6064, 0.5, 0.5878, 0.625, 0.5878, 0.5, 0.5878, 0.5, 0.5878, 0.625, 0.5493, 0.8145, 0.547, 0.8141, 0.5224, 0.7664, 0.5493, 0.7665, 0.5572, 0.8634, 0.5799, 0.8634, 0.5833, 0.8683, 0.5538, 0.8683, 0.5493, 0.8145, 0.5522, 0.8133, 0.5493, 0.8186, 0.5493, 0.823, 0.5466, 0.8228, 0.5493, 0.8186, 0.5789, 0.8126, 0.5788, 0.7662, 0.5878, 0.75, 0.5878, 0.8107, 0.5302, 0.8439, 0.5305, 0.8405, 0.5316, 0.8468, 0.5703, 0.8436, 0.5699, 0.8488, 0.5686, 0.8468, 0.5493, 0.7665, 0.5224, 0.7664, 0.514, 0.75, 0.5493, 0.75, 0.5299, 0.8492, 0.5302, 0.8439, 0.5316, 0.8468, 0.5527, 0.8179, 0.5522, 0.8133, 0.5788, 0.7662, 0.5789, 0.8126, 0.567, 0.849, 0.5699, 0.8488, 0.5799, 0.8634, 0.5572, 0.8634, 0.5833, 0.8683, 0.5799, 0.8634, 0.5834, 0.8191, 0.5878, 0.8107, 0.5493, 0.8617, 0.5223, 0.8617, 0.5285, 0.8518, 0.5493, 0.8518, 0.514, 0.75, 0.5182, 0.7731, 0.5182, 0.8192, 0.514, 0.8107, 0.514, 0.8107, 0.5182, 0.8192, 0.5181, 0.8658, 0.514, 0.8715, 0.5493, 0.75, 0.5878, 0.75, 0.5788, 0.7662, 0.5493, 0.7665])
me_cube.use_remesh_fix_poles = True
me_cube.use_remesh_preserve_attributes = False
me_cube.use_mirror_vertex_groups = False
me_cube.update()
me_plane = bpy.data.meshes.new('Plane')
me_plane.from_pydata([(1.031, 3.918, 0.6812), (2.062, 2.738, 0.1815), (3.058, 3.947, -0.7621), (1.911, 5.648, 0.3903), (1.275, 3.065, 0.5571), (2.681, 2.981, -0.401), (3.169, 5.531, -0.7054), (1.094, 5.035, 0.7434), (1.805, 5.322, 0.008607), (2.018, 2.941, -0.08741), (1.235, 3.924, 0.2007), (2.83, 3.98, -0.4752), (2.459, 3.137, -0.3149), (1.469, 3.157, 0.09846), (1.23, 4.863, 0.2415), (2.888, 5.245, -0.5581), (0.3236, 0.2239, 0.495), (0.3496, 0.1691, 0.4676), (0.4755, 0.2922, 0.5489), (0.5417, 0.2438, 0.4829), (0.2862, 0.2361, 0.5259), (0.3727, 0.3238, 0.6067), (4.657e-10, 0.2595, 0.5997), (4.657e-10, 0.3687, 0.6889), (0.08489, 0.2184, 0.5517), (0.09134, 0.1565, 0.4905), (-1.213e-16, 0.2188, 0.5586), (-1.077e-16, 0.1567, 0.4992), (3.188, 4.472, -0.8172), (2.965, 4.471, -0.5105), (2.837, 5.663, -0.2934), (2.599, 5.331, -0.3865), (1.384, 5.186, 0.2106), (1.421, 5.441, 0.6527), (1.0, 4.453, 0.7412), (1.194, 4.416, 0.2254), (1.12, 3.457, 0.6089), (1.32, 3.51, 0.1544), (1.691, 2.843, 0.3571), (1.735, 2.981, 0.04697), (2.409, 2.634, 0.004589), (2.265, 2.978, -0.2346), (2.654, 3.451, -0.3919), (2.878, 3.348, -0.6475), (4.657e-10, 3.871, 1.376), (4.657e-10, 2.882, 1.167), (4.657e-10, 3.325, 1.238), (0.8771, 1.544, 1.195), (1.066, 2.226, 1.03), (4.657e-10, 1.675, 1.544), (4.657e-10, 2.126, 1.448), (0.1114, 0.3628, 0.6853), (0.08997, 0.2571, 0.5931), (0.3948, 3.881, 1.234), (0.3917, 3.344, 1.124), (0.3709, 2.902, 1.069), (0.2134, 1.634, 1.429), (0.2792, 2.158, 1.29), (0.105, 0.05858, 0.4155), (-5.872e-17, 0.04605, 0.4217), (0.1175, -0.0443, 0.2834), (1.258e-17, -0.05468, 0.2867), (0.3722, 0.1025, 0.4066), (0.4, 0.01357, 0.2423), (0.5971, 0.1922, 0.413), (0.6721, 0.1053, 0.2084), (2.284, 0.9069, -0.05682), (1.989, 1.236, 0.5852), (3.006, 1.58, -0.3543), (1.625, 1.376, 0.8535), (1.263, 1.455, 1.032), (2.396, 1.997, 0.4021), (1.977, 2.134, 0.6585), (1.543, 2.203, 0.8449), (3.029, 1.952, -0.6142), (2.47, 2.347, 0.2082), (0.9633, 1.908, 1.168), (1.635, 2.491, 0.6513), (0.3325, 2.544, 1.101), (4.657e-10, 2.533, 1.177), (2.064, 2.431, 0.4512), (1.156, 2.547, 0.8172), (4.657e-10, 2.047, 1.871), (0.304, 1.987, 1.411), (1.435, 1.846, 1.02), (1.851, 1.756, 0.8309), (2.217, 1.604, 0.5479), (2.694, 1.25, -0.1822), (3.246, 3.906, -1.057), (2.908, 2.829, -0.7008), (2.853, 2.48, -0.4164), (3.045, 3.254, -0.9237), (3.406, 3.831, -1.559), (3.065, 2.672, -1.171), (3.014, 2.303, -0.8936), (3.211, 3.132, -1.393), (0.1129, -0.01048, 0.3624), (-3.585e-17, -0.01768, 0.3697), (0.389, 0.04256, 0.3296), (0.6322, 0.1349, 0.3101), (2.249, 1.07, 0.2901), (2.734, 1.827, 0.08327), (2.814, 2.183, -0.1704), (2.552, 1.442, 0.2318), (1.985, 6.099, 0.6262), (0.4561, 5.282, 1.36), (1.307, 5.892, 1.115), (0.4078, 4.544, 1.323), (2.0, 6.543, 0.6015), (4.657e-10, 5.329, 1.472), (0.6106, 6.345, 1.298), (4.657e-10, 4.56, 1.465), (-7.007e-18, 6.252, 1.436), (0.6351, 6.957, 1.092), (3.462, 5.874, -1.02), (3.379, 4.472, -1.156), (3.017, 6.053, -0.2678), (2.384e-07, 6.957, 1.17), (1.94, 6.957, 0.5178), (3.608, 6.406, -1.873), (3.535, 4.465, -1.637), (3.072, 6.557, -0.328), (3.22, 4.956, -0.8092), (3.01, 4.839, -0.5372), (3.45, 5.074, -1.2), (3.645, 5.169, -1.696), (0.5761, 0.6375, 0.8564), (4.657e-10, 0.7153, 0.9737), (0.1591, 0.7093, 0.9591), (0.7912, 0.5768, 0.7452), (0.9601, 0.5218, 0.6116), (1.081, 0.4561, 0.4642), (1.206, 0.3462, 0.1289), (1.144, 0.3934, 0.2997), (0.7878, 5.17, 1.126), (0.1877, 0.2462, 0.5679), (0.7663, 3.391, 0.9061), (0.7546, 2.957, 0.872), (0.2387, 0.3478, 0.6577), (0.7461, 3.895, 0.9812), (0.5356, 1.59, 1.304), (0.6701, 2.233, 1.177), (0.7221, 2.559, 0.9533), (0.6074, 1.954, 1.289), (0.7472, 4.505, 1.083), (0.3552, 0.6823, 0.9196), (1.335, 6.449, 0.989), (3.404, 6.51, -1.113), (3.655, 6.023, -1.804), (2.381, 5.697, 0.05981), (2.199, 5.347, -0.1907), (2.559, 6.561, 0.1694), (2.527, 6.115, 0.1957), (-2.794e-09, 8.948, -3.517), (-2.794e-09, 8.758, -4.303), (-2.794e-09, 8.451, -5.094), (-2.794e-09, 8.037, -5.719), (-2.794e-09, 7.533, -6.228), (-2.794e-09, 6.957, -6.579), (0.1439, 8.948, -3.501), (0.2822, 8.758, -4.272), (0.4097, 8.451, -5.05), (0.5214, 8.037, -5.662), (0.5942, 7.533, -6.161), (0.6546, 6.957, -6.53), (0.2822, 8.948, -3.455), (0.5535, 8.758, -4.181), (0.8036, 8.451, -4.917), (1.023, 8.037, -5.494), (1.203, 7.533, -5.963), (1.331, 6.957, -6.331), (0.4097, 8.948, -3.379), (0.8036, 8.758, -4.033), (1.167, 8.451, -4.702), (1.485, 8.037, -5.22), (1.746, 7.533, -5.641), (1.973, 6.957, -5.963), (0.5214, 8.948, -3.278), (1.023, 8.758, -3.833), (1.485, 8.451, -4.413), (1.89, 8.037, -4.852), (2.222, 7.533, -5.208), (2.516, 6.957, -5.478), (0.6131, 8.948, -3.154), (1.203, 8.758, -3.591), (1.746, 8.451, -4.06), (2.222, 8.037, -4.403), (2.613, 7.533, -4.681), (2.958, 6.957, -4.906), (0.6812, 8.948, -3.013), (1.336, 8.758, -3.313), (1.94, 8.451, -3.658), (2.469, 8.037, -3.891), (2.903, 7.533, -4.078), (3.226, 6.957, -4.226), (0.7232, 8.948, -2.859), (1.419, 8.758, -3.013), (2.07, 8.451, -3.2), (2.621, 8.037, -3.313), (3.126, 7.533, -3.445), (3.468, 6.957, -3.498), (0.7374, 8.948, -2.7), (1.446, 8.758, -2.7), (2.1, 8.451, -2.7), (2.673, 8.037, -2.7), (3.143, 7.533, -2.7), (3.49, 6.957, -2.711), (0.7232, 8.948, -2.541), (1.419, 8.758, -2.387), (2.06, 8.451, -2.246), (2.621, 8.037, -2.122), (3.082, 7.533, -2.02), (3.414, 6.957, -1.945), (0.6812, 8.948, -2.387), (1.336, 8.758, -2.086), (1.94, 8.451, -1.809), (2.469, 8.037, -1.566), (2.903, 7.533, -1.367), (3.267, 6.957, -1.197), (0.6131, 8.948, -2.246), (1.203, 8.758, -1.809), (1.746, 8.451, -1.407), (2.222, 8.037, -1.054), (2.613, 7.533, -0.7649), (2.994, 6.957, -0.4592), (0.5214, 8.948, -2.122), (1.023, 8.758, -1.566), (1.485, 8.451, -1.054), (1.89, 8.037, -0.6055), (2.222, 7.533, -0.2372), (2.492, 6.957, 0.07432), (0.4097, 8.948, -2.02), (0.8036, 8.758, -1.367), (1.167, 8.451, -0.7649), (1.485, 8.037, -0.2372), (1.746, 7.533, 0.196), (0.2822, 8.948, -1.945), (0.5535, 8.758, -1.219), (0.8036, 8.451, -0.5499), (1.023, 8.037, 0.03655), (1.203, 7.533, 0.5178), (1.288, 6.957, 0.8622), (0.1439, 8.948, -1.898), (0.2822, 8.758, -1.128), (0.4097, 8.451, -0.4175), (0.5214, 8.037, 0.2278), (0.6131, 7.533, 0.716), (5.137e-19, 8.948, -1.872), (1.192e-07, 8.758, -1.087), (1.192e-07, 8.451, -0.3576), (-1.192e-07, 8.037, 0.2847), (-3.576e-07, 7.533, 0.7829), (-8.345e-07, 9.012, -2.7), (-2.794e-09, 6.123, -6.836), (-2.794e-09, 5.26, -6.917), (-8.349e-17, 4.447, -6.836), (2.097e-17, 1.867, -4.849), (0.7016, 6.123, -6.762), (0.7156, 5.26, -6.842), (0.7016, 4.447, -6.762), (0.6601, 3.75, -6.524), (0.5601, 3.108, -6.149), (0.4694, 2.545, -5.63), (1.98, 1.867, -3.095), (0.1879, 1.424, -3.966), (1.42, 6.123, -6.546), (1.447, 5.26, -6.622), (1.42, 4.447, -6.546), (1.344, 3.75, -6.318), (1.181, 3.108, -5.922), (0.9967, 2.545, -5.437), (1.833, 1.867, -3.501), (0.4391, 1.424, -3.884), (2.127, 6.123, -6.149), (2.167, 5.26, -6.217), (2.127, 4.447, -6.149), (2.009, 3.75, -5.948), (1.784, 3.108, -5.621), (1.526, 2.545, -5.18), (1.629, 1.867, -3.873), (0.6897, 1.424, -3.754), (2.715, 6.123, -5.644), (2.766, 5.26, -5.702), (2.715, 4.447, -5.644), (2.531, 3.75, -5.462), (2.27, 3.108, -5.195), (1.927, 2.545, -4.806), (1.394, 1.867, -4.199), (0.862, 1.424, -3.593), (3.142, 6.123, -5.035), (3.202, 5.26, -5.081), (3.142, 4.447, -5.035), (2.968, 3.75, -4.896), (2.642, 3.108, -4.644), (2.255, 2.545, -4.35), (1.108, 1.867, -4.467), (1.003, 1.424, -3.397), (3.444, 6.123, -4.319), (3.511, 5.26, -4.35), (3.444, 4.447, -4.319), (3.263, 3.75, -4.205), (2.929, 3.108, -4.032), (2.499, 2.545, -3.829), (0.7179, 1.867, -4.66), (1.109, 1.408, -3.173), (3.696, 6.123, -3.535), (3.752, 5.26, -3.514), (3.698, 4.446, -3.499), (3.491, 3.748, -3.454), (3.146, 3.096, -3.38), (2.709, 2.519, -3.27), (0.3287, 1.867, -4.798), (1.167, 1.35, -2.937), (3.772, 6.116, -2.706), (3.793, 5.24, -2.697), (3.72, 4.442, -2.694), (3.536, 3.724, -2.696), (3.245, 3.047, -2.694), (2.821, 2.512, -2.684), (2.062, 1.791, -2.675), (1.22, 1.269, -2.69), (7.036e-17, 1.055, -2.697), (-8.349e-17, 3.75, -6.593), (-8.349e-17, 3.108, -6.236), (-8.349e-17, 2.545, -5.706), (-2.315e-17, 1.424, -3.991), (3.652, 4.454, -2.183), (3.743, 5.214, -2.239), (3.522, 3.754, -2.092), (3.285, 3.042, -1.961), (3.103, 2.522, -1.776), (1.647e-17, -0.03379, 0.07316), (0.4179, 0.01549, 0.03133), (0.7302, 0.09134, -0.01634), (2.228, 0.802, -0.4487), (2.948, 1.417, -0.8677), (3.032, 1.783, -1.189), (2.618, 1.091, -0.6539), (3.028, 2.135, -1.469), (1.225, 0.3304, -0.1503), (5.091e-18, 0.03075, -0.2944), (2.377, 1.092, -1.267), (2.644, 1.384, -1.576), (2.761, 1.713, -1.938), (2.814, 2.119, -2.354), (1.195, 0.3413, -0.5462), (0.7496, 1.047, 1.07), (4.657e-10, 1.15, 1.258), (1.532, 0.8216, 0.5459), (1.059, 0.9843, 0.9102), (1.749, 0.623, 0.04859), (1.327, 0.9216, 0.7339), (1.699, 0.7175, 0.313), (0.1962, 1.13, 1.228), (0.4635, 1.095, 1.167), (1.728, 0.5526, -0.2923), (1.691, 0.5702, -0.7654), (1.915, 1.13, -1.894), (2.022, 1.399, -2.172), (1.436e-10, 0.1715, -0.8096), (4.075e-10, 0.4094, -1.465), (1.039, 0.393, -1.082), (1.411, 0.6125, -1.301), (0.7325, 0.1554, -0.4123), (0.645, 0.2634, -0.9542), (0.4092, 0.08156, -0.3403), (0.9115, 0.7551, -1.874), (1.196, 1.14, -2.422), (0.7034, 0.5877, -1.703), (0.4709, 0.4814, -1.585), (2.095, 0.8369, -1.002), (1.703, 0.8681, -1.575), (1.068, 0.9099, -2.065), (0.1176, -0.02008, 0.06198), (0.1158, 0.04313, -0.3099), (0.1133, 0.1777, -0.827), (0.3627, 0.2057, -0.8733), (0.2747, 0.4456, -1.518), (0.09337, 0.4212, -1.474)], [], [(32, 8, 3, 33), (42, 43, 2, 11), (40, 5, 12, 41), (36, 37, 10, 0), (38, 1, 9, 39), (34, 35, 14, 7), (31, 15, 6, 30), (123, 122, 6, 15), (16, 17, 19, 18), (16, 18, 21, 20), (52, 51, 23, 22), (58, 62, 17, 25), (25, 24, 26, 27), (11, 2, 28, 29), (150, 31, 30, 149), (14, 32, 33, 7), (0, 10, 35, 34), (4, 13, 37, 36), (4, 38, 39, 13), (1, 40, 41, 9), (12, 5, 43, 42), (54, 53, 44, 46), (55, 54, 46, 45), (57, 78, 79, 50), (354, 140, 56, 353), (83, 57, 50, 82), (143, 141, 57, 83), (348, 352, 100, 67), (141, 142, 78, 57), (137, 136, 54, 55), (136, 139, 53, 54), (135, 138, 51, 52), (58, 96, 98, 62), (25, 27, 59, 58), (60, 373, 332, 63), (96, 97, 61, 60), (98, 63, 65, 99), (17, 62, 64, 19), (350, 66, 100, 352), (349, 70, 47, 346), (351, 69, 70, 349), (346, 47, 140, 354), (76, 84, 73, 48), (84, 85, 72, 73), (85, 86, 71, 72), (103, 87, 68, 101), (48, 73, 77, 81), (73, 72, 80, 77), (72, 71, 75, 80), (101, 68, 74, 102), (79, 78, 55, 45), (142, 81, 4, 137), (81, 77, 38, 4), (77, 80, 1, 38), (100, 66, 87, 103), (69, 67, 86, 85), (75, 40, 1, 80), (70, 69, 85, 84), (47, 70, 84, 76), (140, 143, 83, 56), (56, 83, 82, 49), (43, 5, 89, 91), (2, 43, 91, 88), (5, 40, 90, 89), (91, 89, 93, 95), (88, 91, 95, 92), (89, 90, 94, 93), (67, 100, 103, 86), (71, 101, 102, 75), (86, 103, 101, 71), (348, 67, 69, 351), (62, 98, 99, 64), (60, 63, 98, 96), (58, 59, 97, 96), (90, 40, 75, 102), (94, 90, 102, 74), (144, 134, 105, 107), (33, 3, 104, 106), (132, 65, 333, 339), (107, 105, 109, 111), (106, 146, 110), (34, 144, 139, 0), (144, 107, 53, 139), (53, 107, 111, 44), (106, 110, 105, 134), (28, 2, 88, 115), (149, 30, 116, 152), (122, 28, 115, 124), (30, 6, 114, 116), (116, 114, 147, 121), (152, 116, 121, 151), (115, 88, 92, 120), (124, 115, 120, 125), (110, 146, 241, 113), (121, 147, 218, 224), (151, 121, 224, 230), (112, 110, 113, 117), (114, 124, 125, 148), (6, 122, 124, 114), (29, 28, 122, 123), (21, 126, 145, 138), (64, 99, 133, 131), (99, 65, 132, 133), (19, 64, 131, 130), (18, 19, 130, 129), (21, 18, 129, 126), (138, 145, 128, 51), (7, 33, 106, 134), (110, 112, 109, 105), (47, 76, 143, 140), (78, 142, 137, 55), (20, 21, 138, 135), (36, 0, 139, 136), (4, 36, 136, 137), (48, 81, 142, 141), (350, 355, 334, 66), (76, 48, 141, 143), (34, 7, 134, 144), (241, 146, 108, 118), (146, 106, 104, 108), (148, 119, 147, 114), (218, 147, 119, 212), (108, 151, 230, 118), (104, 152, 151, 108), (3, 149, 152, 104), (8, 150, 149, 3), (154, 153, 159, 160), (155, 154, 160, 161), (156, 155, 161, 162), (157, 156, 162, 163), (158, 157, 163, 164), (153, 252, 159), (159, 252, 165), (160, 159, 165, 166), (161, 160, 166, 167), (162, 161, 167, 168), (163, 162, 168, 169), (164, 163, 169, 170), (169, 168, 174, 175), (170, 169, 175, 176), (165, 252, 171), (166, 165, 171, 172), (167, 166, 172, 173), (168, 167, 173, 174), (171, 252, 177), (172, 171, 177, 178), (173, 172, 178, 179), (174, 173, 179, 180), (175, 174, 180, 181), (176, 175, 181, 182), (181, 180, 186, 187), (182, 181, 187, 188), (177, 252, 183), (178, 177, 183, 184), (179, 178, 184, 185), (180, 179, 185, 186), (184, 183, 189, 190), (185, 184, 190, 191), (186, 185, 191, 192), (187, 186, 192, 193), (188, 187, 193, 194), (183, 252, 189), (194, 193, 199, 200), (189, 252, 195), (190, 189, 195, 196), (191, 190, 196, 197), (192, 191, 197, 198), (193, 192, 198, 199), (197, 196, 202, 203), (198, 197, 203, 204), (199, 198, 204, 205), (200, 199, 205, 206), (195, 252, 201), (196, 195, 201, 202), (201, 252, 207), (202, 201, 207, 208), (203, 202, 208, 209), (204, 203, 209, 210), (205, 204, 210, 211), (206, 205, 211, 212), (209, 208, 214, 215), (210, 209, 215, 216), (211, 210, 216, 217), (212, 211, 217, 218), (207, 252, 213), (208, 207, 213, 214), (213, 252, 219), (214, 213, 219, 220), (215, 214, 220, 221), (216, 215, 221, 222), (217, 216, 222, 223), (218, 217, 223, 224), (222, 221, 227, 228), (223, 222, 228, 229), (224, 223, 229, 230), (219, 252, 225), (220, 219, 225, 226), (221, 220, 226, 227), (225, 252, 231), (226, 225, 231, 232), (227, 226, 232, 233), (228, 227, 233, 234), (229, 228, 234, 235), (230, 229, 235, 118), (234, 233, 238, 239), (235, 234, 239, 240), (118, 235, 240, 241), (231, 252, 236), (232, 231, 236, 237), (233, 232, 237, 238), (236, 252, 242), (237, 236, 242, 243), (238, 237, 243, 244), (239, 238, 244, 245), (240, 239, 245, 246), (241, 240, 246, 113), (246, 245, 250, 251), (113, 246, 251, 117), (242, 252, 247), (243, 242, 247, 248), (244, 243, 248, 249), (245, 244, 249, 250), (256, 324, 262, 311), (253, 158, 164, 257), (254, 253, 257, 258), (255, 254, 258, 259), (322, 255, 259, 260), (323, 322, 260, 261), (324, 323, 261, 262), (311, 262, 270, 303), (303, 270, 278, 295), (325, 256, 311, 264), (257, 164, 170, 265), (258, 257, 265, 266), (259, 258, 266, 267), (260, 259, 267, 268), (261, 260, 268, 269), (262, 261, 269, 270), (268, 267, 275, 276), (269, 268, 276, 277), (270, 269, 277, 278), (295, 278, 286, 287), (264, 311, 303, 272), (265, 170, 176, 273), (266, 265, 273, 274), (264, 272, 321, 325), (267, 266, 274, 275), (272, 303, 295, 280), (273, 176, 182, 281), (274, 273, 281, 282), (275, 274, 282, 283), (276, 275, 283, 284), (277, 276, 284, 285), (278, 277, 285, 286), (287, 286, 294, 279), (284, 283, 291, 292), (285, 284, 292, 293), (286, 285, 293, 294), (279, 294, 302, 271), (280, 295, 287, 288), (281, 182, 188, 289), (282, 281, 289, 290), (280, 288, 321, 272), (283, 282, 290, 291), (288, 287, 279, 296), (289, 188, 194, 297), (290, 289, 297, 298), (291, 290, 298, 299), (292, 291, 299, 300), (293, 292, 300, 301), (294, 293, 301, 302), (271, 302, 310, 263), (301, 300, 308, 309), (302, 301, 309, 310), (319, 320, 312, 263), (296, 279, 271, 304), (297, 194, 200, 305), (298, 297, 305, 306), (296, 304, 321, 288), (299, 298, 306, 307), (300, 299, 307, 308), (357, 367, 320, 319, 358), (306, 305, 313, 314), (307, 306, 314, 315), (308, 307, 315, 316), (309, 308, 316, 317), (310, 309, 317, 318), (304, 271, 263, 312), (305, 200, 206, 313), (119, 313, 206, 212), (326, 315, 314, 327), (328, 316, 315, 326), (329, 317, 316, 328), (93, 330, 329, 95), (95, 329, 328, 92), (92, 328, 326, 120), (120, 326, 327, 125), (313, 327, 314), (148, 125, 327, 313), (119, 148, 313), (65, 63, 332, 333), (74, 68, 335, 336), (355, 339, 345, 356), (93, 94, 338, 330), (374, 365, 332, 373), (94, 74, 336, 338), (376, 365, 374, 375), (68, 87, 337, 335), (87, 66, 334, 337), (353, 347, 127, 128), (376, 377, 369, 364), (375, 374, 340, 359), (338, 336, 343, 344), (335, 337, 341, 342), (336, 335, 342, 343), (51, 128, 127, 23), (56, 49, 347, 353), (334, 355, 356, 370), (132, 339, 355, 350), (131, 348, 351, 130), (126, 346, 354, 145), (130, 351, 349, 129), (129, 349, 346, 126), (132, 350, 352, 133), (131, 133, 352, 348), (145, 354, 353, 128), (372, 366, 368, 321), (342, 341, 357, 358), (340, 374, 373, 331), (362, 356, 345, 361), (371, 370, 356, 362), (339, 333, 363, 345), (361, 345, 363, 364), (362, 366, 372, 371), (333, 332, 365, 363), (364, 363, 365, 376), (375, 378, 377, 376), (371, 372, 367, 357), (320, 367, 372, 321), (364, 369, 368, 361), (362, 361, 368, 366), (357, 341, 370, 371), (337, 334, 370, 341), (312, 320, 321, 304), (360, 321, 377, 378), (358, 319, 343, 342), (60, 61, 331, 373), (375, 359, 360, 378), (321, 368, 369, 377), (17, 16, 24, 25), (330, 338, 344, 318), (330, 318, 317, 329), (344, 343, 319, 318), (318, 319, 263, 310)])
me_plane.polygons.foreach_set('use_smooth', [True] * 354)
_uv = me_plane.uv_layers.new(name='UVMap')
_uv.uv.foreach_set('vector', [0.375, 0.75, 0.5, 0.75, 0.5, 0.9734, 0.375, 0.9253, 0.75, 0.375, 0.9542, 0.375, 0.9542, 0.5, 0.75, 0.5, 0.625, 0.0, 0.75, 0.04585, 0.75, 0.25, 0.625, 0.25, 0.1219, 0.375, 0.25, 0.375, 0.25, 0.5, 0.1273, 0.5, 0.375, 0.0, 0.5, 0.0, 0.5, 0.25, 0.375, 0.25, 0.1273, 0.625, 0.25, 0.625, 0.25, 0.75, 0.1273, 0.75, 0.625, 0.75, 0.75, 0.75, 0.75, 0.9734, 0.625, 0.9734, 0.75, 0.6827, 0.9505, 0.6827, 0.9734, 0.75, 0.75, 0.75, 0.0, 0.0, 1.0, 0.0, 1.616, 0.985, 0.002053, 0.2777, 0.0, 0.0, 0.002053, 0.2777, -0.0001098, 0.2693, 0.0, 0.0, 0.0, 0.0, 0.0, 0.2938, 0.0, 0.2938, 0.0, 0.0, 1.0, 0.0, 1.0, 0.0, 1.0, 0.0, 1.0, 0.0, 1.0, 0.0, 0.0, 0.0, 0.0, 0.0, 1.0, 0.0, 0.75, 0.5, 0.9542, 0.5, 0.9932, 0.6065, 0.75, 0.6065, 0.5625, 0.75, 0.625, 0.75, 0.625, 0.9734, 0.5625, 0.9734, 0.25, 0.75, 0.375, 0.75, 0.375, 0.9253, 0.25, 0.8727, 0.1273, 0.5, 0.25, 0.5, 0.25, 0.625, 0.1273, 0.625, 0.1219, 0.25, 0.25, 0.25, 0.25, 0.375, 0.1219, 0.375, 0.25, 0.1219, 0.375, 0.0, 0.375, 0.25, 0.25, 0.25, 0.5, 0.0, 0.625, 0.0, 0.625, 0.25, 0.5, 0.25, 0.75, 0.25, 0.9542, 0.25, 0.9542, 0.375, 0.75, 0.375, 0.008763, 0.375, 0.009154, 0.5, 0.0, 0.5, 0.0, 0.375, 0.0, 0.25, 0.008763, 0.375, 0.0, 0.375, 0.0, 0.25, 0.0, 0.4375, 0.0, 0.3459, 0.0, 0.3488, 0.0, 0.4375, 0.0, 0.7572, 0.0, 0.6473, 0.0, 0.6473, 0.0, 0.7571, 0.0, 0.5312, 0.0, 0.4375, 0.0, 0.4375, 0.0, 0.5312, 0.0, 0.5312, 0.0, 0.4168, 0.0, 0.4375, 0.0, 0.5312, 1.0, 0.0, 1.0, 0.0, 1.0, 0.0, 1.0, 0.0, 0.0, 0.4168, 0.0, 0.3476, 0.0, 0.3459, 0.0, 0.4375, 0.06094, 0.25, 0.06907, 0.375, 0.008763, 0.375, 0.0, 0.25, 0.06907, 0.375, 0.06467, 0.5, 0.009154, 0.5, 0.008763, 0.375, 0.0, 0.0, 0.0, 0.296, 0.0, 0.2938, 0.0, 0.0, 1.0, 0.0, 1.0, 0.0, 1.0, 0.0, 1.0, 0.0, 1.0, 0.0, 1.0, 0.0, 1.0, 0.0, 1.0, 0.0, 1.0, 0.0, 1.0, 0.0, 1.0, 0.0, 1.0, 0.0, 1.0, 0.0, 1.0, 0.0, 1.0, 0.0, 1.0, 0.0, 1.0, 0.0, 1.0, 0.0, 1.0, 0.0, 1.0, 0.0, 1.0, 0.0, 1.0, 0.0, 1.0, 0.0, 1.0, 0.0, 1.0, 0.0, 1.0, 0.0, 1.0, 0.0, 1.0, 0.0, 0.06727, 0.967, 0.1399, 1.0, -0.00191, 1.0, -0.003434, 0.9654, 1.428, 1.014, 1.261, 1.0, 0.1399, 1.0, 0.06727, 0.967, -5.024e-06, 0.7551, 0.0, 0.6452, 0.0, 0.6473, 0.0, 0.7572, -0.007243, 1.0, 0.1779, 1.0, 0.1779, 1.0, 0.003775, 1.0, 0.1779, 1.0, 1.374, 1.0, 1.325, 1.0, 0.1779, 1.0, 1.0, 0.0, 1.0, 0.0, 1.0, 0.0, 1.0, 0.0, 1.0, 0.0, 1.0, 0.0, 1.0, 0.0, 1.0, 0.0, 0.003775, 1.0, 0.1779, 1.0, 0.1779, 1.0, 0.004846, 1.0, 0.1779, 1.0, 1.325, 1.0, 1.306, 1.0, 0.1779, 1.0, 1.0, 0.0, 1.0, 0.0, 0.916, 0.0, 0.9826, 0.0, 1.0, 0.0, 1.0, 0.0, 1.0, 0.0, 0.9936, 0.0, 0.0, 0.3488, 0.0, 0.3459, 0.0, 0.25, 0.0, 0.25, 0.0, 0.3476, 0.001918, 0.3534, 0.1219, 0.25, 0.06094, 0.25, 0.004846, 1.0, 0.1779, 1.0, 0.1779, 1.0, 0.03291, 1.0, 0.1779, 1.0, 1.306, 1.0, 0.9212, 1.0, 0.1779, 1.0, 1.0, 0.0, 1.0, 0.0, 1.0, 0.0, 1.0, 0.0, 1.0, 0.0, 1.0, 0.0, 1.0, 0.0, 1.0, 0.0, 0.916, 0.0, 0.625, 0.0, 1.0, 0.0, 0.9826, 0.0, 0.1399, 1.0, 1.261, 1.0, 1.374, 1.0, 0.1779, 1.0, -0.00191, 1.0, 0.1399, 1.0, 0.1779, 1.0, -0.007243, 1.0, 0.0, 0.6473, 0.0, 0.5312, 0.0, 0.5312, 0.0, 0.6473, 0.0, 0.6473, 0.0, 0.5312, 0.0, 0.5312, 0.0, 0.6473, 0.9542, 0.375, 0.9542, 0.25, 0.9959, 0.25, 0.9959, 0.3602, 0.9542, 0.5, 0.9542, 0.375, 0.9959, 0.3602, 0.9959, 0.5, 0.75, 0.04585, 0.625, 0.0, 0.6812, 0.0, 0.75, 0.004056, 0.9959, 0.3602, 0.9959, 0.25, 0.9538, 0.2612, 0.9538, 0.3558, 0.9959, 0.5, 0.9959, 0.3602, 0.9538, 0.3558, 1.001, 0.4943, 0.75, 0.004056, 0.6812, 0.0, 0.6865, 0.0, 0.7553, -0.0004403, 1.0, 0.0, 1.0, 0.0, 1.0, 0.0, 1.0, 0.0, 1.0, 0.0, 1.0, 0.0, 0.9936, 0.0, 0.916, 0.0, 1.0, 0.0, 1.0, 0.0, 1.0, 0.0, 1.0, 0.0, 1.0, 0.0, 1.0, 0.0, 1.0, 0.0, 1.0, 0.0, 1.0, 0.0, 1.0, 0.0, 1.0, 0.0, 1.0, 0.0, 1.0, 0.0, 1.0, 0.0, 1.0, 0.0, 1.0, 0.0, 1.0, 0.0, 1.0, 0.0, 1.0, 0.0, 1.0, 0.0, 0.6812, 0.0, 0.625, 0.0, 0.916, 0.0, 0.6541, 0.0, 0.6865, 0.0, 0.6812, 0.0, 0.6541, 0.0, 0.5758, 0.0, 0.06467, 0.625, 0.06467, 0.75, 0.009154, 0.75, 0.009154, 0.625, 0.375, 0.9253, 0.5, 0.9734, 0.4803, 0.9924, 0.3932, 0.9783, 1.0, 0.0, 1.0, 0.0, 1.0, 0.0, 1.0, 0.0, 0.009154, 0.625, 0.009154, 0.75, 0.0, 0.75, 0.0, 0.625, 0.3932, 0.9783, 0.4323, 1.0, 0.3856, 1.0, 0.1273, 0.625, 0.06467, 0.625, 0.06467, 0.5, 0.1273, 0.5, 0.06467, 0.625, 0.009154, 0.625, 0.009154, 0.5, 0.06467, 0.5, 0.009154, 0.5, 0.009154, 0.625, 0.0, 0.625, 0.0, 0.5, 0.3932, 0.9783, 0.3856, 1.0, 0.25, 0.9908, 0.25, 0.9353, 0.9932, 0.6065, 0.9542, 0.5, 0.9542, 0.5, 0.9932, 0.6065, 0.5625, 0.9734, 0.625, 0.9734, 0.6347, 0.9943, 0.5575, 0.9933, 0.9505, 0.6827, 0.9932, 0.6065, 0.9932, 0.6065, 0.9947, 0.6757, 0.625, 0.9734, 0.75, 0.9734, 0.75, 0.9977, 0.6347, 0.9943, 0.6347, 0.9943, 0.75, 0.9977, 0.6862, 1.0, 0.6328, 1.0, 0.5575, 0.9933, 0.6347, 0.9943, 0.6328, 1.0, 0.5593, 1.0, 0.9932, 0.6065, 0.9542, 0.5, 0.9122, 0.4885, 0.9477, 0.5909, 0.9947, 0.6757, 0.9932, 0.6065, 0.9477, 0.5909, 0.9525, 0.6541, 0.3856, 1.0, 0.4323, 1.0, 0.4251, 1.0, 0.3829, 1.0, 0.6328, 1.0, 0.6862, 1.0, 0.6663, 1.0, 0.6267, 1.0, 0.5593, 1.0, 0.6328, 1.0, 0.6267, 1.0, 0.5589, 1.0, 0.375, 1.0, 0.3856, 1.0, 0.3829, 1.0, 0.375, 1.0, 0.9977, 0.75, 0.9947, 0.6757, 0.9525, 0.6541, 0.9993, 0.7096, 0.9734, 0.75, 0.9505, 0.6827, 0.9947, 0.6757, 0.9977, 0.75, 0.75, 0.6065, 0.9932, 0.6065, 0.9505, 0.6827, 0.75, 0.6827, -0.0001098, 0.2693, -2.671e-05, 0.7292, 0.0, 0.7357, 0.0, 0.296, 1.0, 0.0, 1.0, 0.0, 1.0, 0.0, 1.0, 0.0, 1.0, 0.0, 1.0, 0.0, 1.0, 0.0, 1.0, 0.0, 1.0, 0.0, 1.0, 0.0, 1.0, 0.0, 1.0, 0.0, 0.002053, 0.2777, 1.616, 0.985, 1.555, 1.016, 0.01483, 0.8244, -0.0001098, 0.2693, 0.002053, 0.2777, 0.01483, 0.8244, -0.00369, 0.8207, 0.0, 0.296, 0.0, 0.7357, 0.0, 0.7352, 0.0, 0.2938, 0.25, 0.8727, 0.375, 0.9253, 0.3932, 0.9783, 0.25, 0.9353, 0.3856, 1.0, 0.375, 1.0, 0.25, 1.0, 0.25, 0.9908, 0.0, 0.6452, 5.298e-06, 0.5311, 0.0, 0.5312, 0.0, 0.6473, 0.0, 0.3459, 0.0, 0.3476, 0.06094, 0.25, 0.0, 0.25, 0.0, 0.0, -0.0001098, 0.2693, 0.0, 0.296, 0.0, 0.0, 0.1219, 0.375, 0.1273, 0.5, 0.06467, 0.5, 0.06907, 0.375, 0.1219, 0.25, 0.1219, 0.375, 0.06907, 0.375, 0.06094, 0.25, 0.0004854, 0.4194, 0.001918, 0.3534, 0.0, 0.3476, 0.0, 0.4168, 1.0, 0.0, 1.0, 0.0, 1.0, 0.0, 1.0, 0.0, 5.298e-06, 0.5311, 0.0004854, 0.4194, 0.0, 0.4168, 0.0, 0.5312, 0.1273, 0.625, 0.1273, 0.75, 0.06467, 0.75, 0.06467, 0.625, 0.4251, 1.0, 0.4323, 1.0, 0.4857, 1.0, 0.4912, 1.0, 0.4323, 1.0, 0.3932, 0.9783, 0.4803, 0.9924, 0.4857, 1.0, 0.9993, 0.7096, 0.75, 1.0, 0.6862, 1.0, 0.9977, 0.75, 0.6663, 1.0, 0.6862, 1.0, 0.75, 1.0, 0.7321, 1.0, 0.4857, 1.0, 0.5593, 1.0, 0.5589, 1.0, 0.4912, 1.0, 0.4803, 0.9924, 0.5575, 0.9933, 0.5593, 1.0, 0.4857, 1.0, 0.5, 0.9734, 0.5625, 0.9734, 0.5575, 0.9933, 0.4803, 0.9924, 0.5, 0.75, 0.5625, 0.75, 0.5625, 0.9734, 0.5, 0.9734, 0.75, 0.875, 0.75, 0.9375, 0.7187, 0.9375, 0.7188, 0.875, 0.75, 0.8125, 0.75, 0.875, 0.7188, 0.875, 0.7188, 0.8125, 0.75, 0.75, 0.75, 0.8125, 0.7188, 0.8125, 0.7188, 0.75, 0.75, 0.6875, 0.75, 0.75, 0.7188, 0.75, 0.7188, 0.6875, 0.75, 0.625, 0.75, 0.6875, 0.7188, 0.6875, 0.7188, 0.625, 0.75, 0.9375, 0.7344, 1.0, 0.7187, 0.9375, 0.7187, 0.9375, 0.7031, 1.0, 0.6875, 0.9375, 0.7188, 0.875, 0.7187, 0.9375, 0.6875, 0.9375, 0.6875, 0.875, 0.7188, 0.8125, 0.7188, 0.875, 0.6875, 0.875, 0.6875, 0.8125, 0.7188, 0.75, 0.7188, 0.8125, 0.6875, 0.8125, 0.6875, 0.75, 0.7188, 0.6875, 0.7188, 0.75, 0.6875, 0.75, 0.6875, 0.6875, 0.7188, 0.625, 0.7188, 0.6875, 0.6875, 0.6875, 0.6875, 0.625, 0.6875, 0.6875, 0.6875, 0.75, 0.6562, 0.75, 0.6562, 0.6875, 0.6875, 0.625, 0.6875, 0.6875, 0.6562, 0.6875, 0.6562, 0.625, 0.6875, 0.9375, 0.6719, 1.0, 0.6562, 0.9375, 0.6875, 0.875, 0.6875, 0.9375, 0.6562, 0.9375, 0.6562, 0.875, 0.6875, 0.8125, 0.6875, 0.875, 0.6562, 0.875, 0.6562, 0.8125, 0.6875, 0.75, 0.6875, 0.8125, 0.6562, 0.8125, 0.6562, 0.75, 0.6562, 0.9375, 0.6406, 1.0, 0.625, 0.9375, 0.6562, 0.875, 0.6562, 0.9375, 0.625, 0.9375, 0.625, 0.875, 0.6562, 0.8125, 0.6562, 0.875, 0.625, 0.875, 0.625, 0.8125, 0.6562, 0.75, 0.6562, 0.8125, 0.625, 0.8125, 0.625, 0.75, 0.6562, 0.6875, 0.6562, 0.75, 0.625, 0.75, 0.625, 0.6875, 0.6562, 0.625, 0.6562, 0.6875, 0.625, 0.6875, 0.625, 0.625, 0.625, 0.6875, 0.625, 0.75, 0.5937, 0.75, 0.5937, 0.6875, 0.625, 0.625, 0.625, 0.6875, 0.5937, 0.6875, 0.5937, 0.625, 0.625, 0.9375, 0.6094, 1.0, 0.5937, 0.9375, 0.625, 0.875, 0.625, 0.9375, 0.5937, 0.9375, 0.5937, 0.875, 0.625, 0.8125, 0.625, 0.875, 0.5937, 0.875, 0.5937, 0.8125, 0.625, 0.75, 0.625, 0.8125, 0.5937, 0.8125, 0.5937, 0.75, 0.5937, 0.875, 0.5937, 0.9375, 0.5625, 0.9375, 0.5625, 0.875, 0.5937, 0.8125, 0.5937, 0.875, 0.5625, 0.875, 0.5625, 0.8125, 0.5937, 0.75, 0.5937, 0.8125, 0.5625, 0.8125, 0.5625, 0.75, 0.5937, 0.6875, 0.5937, 0.75, 0.5625, 0.75, 0.5625, 0.6875, 0.5937, 0.625, 0.5937, 0.6875, 0.5625, 0.6875, 0.5625, 0.625, 0.5937, 0.9375, 0.5781, 1.0, 0.5625, 0.9375, 0.5625, 0.625, 0.5625, 0.6875, 0.5312, 0.6875, 0.5312, 0.625, 0.5625, 0.9375, 0.5469, 1.0, 0.5312, 0.9375, 0.5625, 0.875, 0.5625, 0.9375, 0.5312, 0.9375, 0.5312, 0.875, 0.5625, 0.8125, 0.5625, 0.875, 0.5312, 0.875, 0.5312, 0.8125, 0.5625, 0.75, 0.5625, 0.8125, 0.5312, 0.8125, 0.5312, 0.75, 0.5625, 0.6875, 0.5625, 0.75, 0.5312, 0.75, 0.5312, 0.6875, 0.5312, 0.8125, 0.5312, 0.875, 0.5, 0.875, 0.5, 0.8125, 0.5312, 0.75, 0.5312, 0.8125, 0.5, 0.8125, 0.5, 0.75, 0.5312, 0.6875, 0.5312, 0.75, 0.5, 0.75, 0.5, 0.6875, 0.5312, 0.625, 0.5312, 0.6875, 0.5, 0.6875, 0.5, 0.625, 0.5312, 0.9375, 0.5156, 1.0, 0.5, 0.9375, 0.5312, 0.875, 0.5312, 0.9375, 0.5, 0.9375, 0.5, 0.875, 0.5, 0.9375, 0.4844, 1.0, 0.4687, 0.9375, 0.5, 0.875, 0.5, 0.9375, 0.4687, 0.9375, 0.4687, 0.875, 0.5, 0.8125, 0.5, 0.875, 0.4687, 0.875, 0.4687, 0.8125, 0.5, 0.75, 0.5, 0.8125, 0.4687, 0.8125, 0.4687, 0.75, 0.5, 0.6875, 0.5, 0.75, 0.4687, 0.75, 0.4687, 0.6875, 0.5, 0.625, 0.5, 0.6875, 0.4687, 0.6875, 0.4687, 0.625, 0.4687, 0.8125, 0.4687, 0.875, 0.4375, 0.875, 0.4375, 0.8125, 0.4687, 0.75, 0.4687, 0.8125, 0.4375, 0.8125, 0.4375, 0.75, 0.4687, 0.6875, 0.4687, 0.75, 0.4375, 0.75, 0.4375, 0.6875, 0.4687, 0.625, 0.4687, 0.6875, 0.4375, 0.6875, 0.4312, 0.625, 0.4687, 0.9375, 0.4531, 1.0, 0.4375, 0.9375, 0.4687, 0.875, 0.4687, 0.9375, 0.4375, 0.9375, 0.4375, 0.875, 0.4375, 0.9375, 0.4219, 1.0, 0.4062, 0.9375, 0.4375, 0.875, 0.4375, 0.9375, 0.4062, 0.9375, 0.4062, 0.875, 0.4375, 0.8125, 0.4375, 0.875, 0.4062, 0.875, 0.4062, 0.8125, 0.4375, 0.75, 0.4375, 0.8125, 0.4062, 0.8125, 0.4062, 0.75, 0.4375, 0.6875, 0.4375, 0.75, 0.4062, 0.75, 0.4062, 0.6875, 0.4312, 0.625, 0.4375, 0.6875, 0.4062, 0.6875, 0.4062, 0.625, 0.4062, 0.75, 0.4062, 0.8125, 0.375, 0.8125, 0.375, 0.75, 0.4062, 0.6875, 0.4062, 0.75, 0.375, 0.75, 0.375, 0.6875, 0.4062, 0.625, 0.4062, 0.6875, 0.375, 0.6875, 0.375, 0.625, 0.4062, 0.9375, 0.3906, 1.0, 0.375, 0.9375, 0.4062, 0.875, 0.4062, 0.9375, 0.375, 0.9375, 0.375, 0.875, 0.4062, 0.8125, 0.4062, 0.875, 0.375, 0.875, 0.375, 0.8125, 0.375, 0.9375, 0.3594, 1.0, 0.3437, 0.9375, 0.375, 0.875, 0.375, 0.9375, 0.3437, 0.9375, 0.3437, 0.875, 0.375, 0.8125, 0.375, 0.875, 0.3437, 0.875, 0.3437, 0.8125, 0.375, 0.75, 0.375, 0.8125, 0.3437, 0.8125, 0.3437, 0.75, 0.375, 0.6875, 0.375, 0.75, 0.3437, 0.75, 0.3437, 0.6875, 0.375, 0.625, 0.375, 0.6875, 0.3437, 0.6875, 0.3437, 0.625, 0.3437, 0.75, 0.3437, 0.8125, 0.3125, 0.8125, 0.3125, 0.75, 0.3437, 0.6875, 0.3437, 0.75, 0.3125, 0.75, 0.3125, 0.6875, 0.3437, 0.625, 0.3437, 0.6875, 0.3125, 0.6875, 0.3125, 0.625, 0.3437, 0.9375, 0.3281, 1.0, 0.3125, 0.9375, 0.3437, 0.875, 0.3437, 0.9375, 0.3125, 0.9375, 0.3125, 0.875, 0.3437, 0.8125, 0.3437, 0.875, 0.3125, 0.875, 0.3125, 0.8125, 0.3125, 0.9375, 0.2969, 1.0, 0.2812, 0.9375, 0.3125, 0.875, 0.3125, 0.9375, 0.2812, 0.9375, 0.2812, 0.875, 0.3125, 0.8125, 0.3125, 0.875, 0.2812, 0.875, 0.2812, 0.8125, 0.3125, 0.75, 0.3125, 0.8125, 0.2812, 0.8125, 0.2812, 0.75, 0.3125, 0.6875, 0.3125, 0.75, 0.2812, 0.75, 0.2812, 0.6875, 0.3125, 0.625, 0.3125, 0.6875, 0.2812, 0.6875, 0.2812, 0.625, 0.2812, 0.6875, 0.2812, 0.75, 0.25, 0.75, 0.25, 0.6875, 0.2812, 0.625, 0.2812, 0.6875, 0.25, 0.6875, 0.25, 0.625, 0.2812, 0.9375, 0.2656, 1.0, 0.25, 0.9375, 0.2812, 0.875, 0.2812, 0.9375, 0.25, 0.9375, 0.25, 0.8497, 0.2812, 0.8125, 0.2812, 0.875, 0.25, 0.8497, 0.25, 0.8125, 0.2812, 0.75, 0.2812, 0.8125, 0.25, 0.8125, 0.25, 0.75, 0.75, 0.1752, 0.75, 0.25, 0.7188, 0.25, 0.7188, 0.1752, 0.75, 0.5625, 0.75, 0.625, 0.7188, 0.625, 0.7188, 0.5625, 0.75, 0.5, 0.75, 0.5625, 0.7188, 0.5625, 0.7188, 0.5, 0.75, 0.4375, 0.75, 0.5, 0.7188, 0.5, 0.7188, 0.4375, 0.75, 0.375, 0.75, 0.4375, 0.7188, 0.4375, 0.7188, 0.375, 0.75, 0.3125, 0.75, 0.375, 0.7188, 0.375, 0.7188, 0.3125, 0.75, 0.25, 0.75, 0.3125, 0.7188, 0.3125, 0.7188, 0.25, 0.7188, 0.1752, 0.7188, 0.25, 0.6851, 0.25, 0.6859, 0.1752, 0.6859, 0.1752, 0.6851, 0.25, 0.6562, 0.25, 0.6562, 0.1752, 0.75, 0.1004, 0.75, 0.1752, 0.7188, 0.1752, 0.7188, 0.1004, 0.7188, 0.5625, 0.7188, 0.625, 0.6875, 0.625, 0.6875, 0.5625, 0.7188, 0.5, 0.7188, 0.5625, 0.6875, 0.5625, 0.6875, 0.5, 0.7188, 0.4375, 0.7188, 0.5, 0.6875, 0.5, 0.6875, 0.4375, 0.7188, 0.375, 0.7188, 0.4375, 0.6875, 0.4375, 0.6864, 0.375, 0.7188, 0.3125, 0.7188, 0.375, 0.6864, 0.375, 0.6851, 0.3125, 0.7188, 0.25, 0.7188, 0.3125, 0.6851, 0.3125, 0.6851, 0.25, 0.6864, 0.375, 0.6875, 0.4375, 0.6562, 0.4375, 0.6562, 0.375, 0.6851, 0.3125, 0.6864, 0.375, 0.6562, 0.375, 0.6562, 0.3125, 0.6851, 0.25, 0.6851, 0.3125, 0.6562, 0.3125, 0.6562, 0.25, 0.6562, 0.1752, 0.6562, 0.25, 0.625, 0.25, 0.625, 0.1752, 0.7188, 0.1004, 0.7188, 0.1752, 0.6859, 0.1752, 0.6868, 0.1004, 0.6875, 0.5625, 0.6875, 0.625, 0.6562, 0.625, 0.6562, 0.5625, 0.6875, 0.5, 0.6875, 0.5625, 0.6562, 0.5625, 0.6562, 0.5, 0.7188, 0.1004, 0.6868, 0.1004, 0.7344, 0.0, 0.75, 0.1004, 0.6875, 0.4375, 0.6875, 0.5, 0.6562, 0.5, 0.6562, 0.4375, 0.6868, 0.1004, 0.6859, 0.1752, 0.6562, 0.1752, 0.6562, 0.1004, 0.6562, 0.5625, 0.6562, 0.625, 0.625, 0.625, 0.625, 0.5625, 0.6562, 0.5, 0.6562, 0.5625, 0.625, 0.5625, 0.625, 0.5, 0.6562, 0.4375, 0.6562, 0.5, 0.625, 0.5, 0.625, 0.4375, 0.6562, 0.375, 0.6562, 0.4375, 0.625, 0.4375, 0.625, 0.375, 0.6562, 0.3125, 0.6562, 0.375, 0.625, 0.375, 0.625, 0.3125, 0.6562, 0.25, 0.6562, 0.3125, 0.625, 0.3125, 0.625, 0.25, 0.625, 0.1752, 0.625, 0.25, 0.5937, 0.25, 0.5937, 0.1752, 0.625, 0.375, 0.625, 0.4375, 0.5937, 0.4375, 0.5938, 0.375, 0.625, 0.3125, 0.625, 0.375, 0.5938, 0.375, 0.5937, 0.3125, 0.625, 0.25, 0.625, 0.3125, 0.5937, 0.3125, 0.5937, 0.25, 0.5937, 0.1752, 0.5937, 0.25, 0.5625, 0.25, 0.5625, 0.1752, 0.6562, 0.1004, 0.6562, 0.1752, 0.625, 0.1752, 0.625, 0.1004, 0.625, 0.5625, 0.625, 0.625, 0.5937, 0.625, 0.5937, 0.5625, 0.625, 0.5, 0.625, 0.5625, 0.5937, 0.5625, 0.5937, 0.5, 0.6562, 0.1004, 0.625, 0.1004, 0.6719, 0.0, 0.6868, 0.1004, 0.625, 0.4375, 0.625, 0.5, 0.5937, 0.5, 0.5937, 0.4375, 0.625, 0.1004, 0.625, 0.1752, 0.5937, 0.1752, 0.5937, 0.1004, 0.5937, 0.5625, 0.5937, 0.625, 0.5625, 0.625, 0.5625, 0.5625, 0.5937, 0.5, 0.5937, 0.5625, 0.5625, 0.5625, 0.5625, 0.5, 0.5937, 0.4375, 0.5937, 0.5, 0.5625, 0.5, 0.5625, 0.4375, 0.5938, 0.375, 0.5937, 0.4375, 0.5625, 0.4375, 0.5625, 0.375, 0.5937, 0.3125, 0.5938, 0.375, 0.5625, 0.375, 0.5625, 0.3125, 0.5937, 0.25, 0.5937, 0.3125, 0.5625, 0.3125, 0.5625, 0.25, 0.5625, 0.1752, 0.5625, 0.25, 0.5312, 0.25, 0.5312, 0.1752, 0.5625, 0.3125, 0.5625, 0.375, 0.5299, 0.375, 0.5299, 0.3125, 0.5625, 0.25, 0.5625, 0.3125, 0.5299, 0.3125, 0.5312, 0.25, 0.4965, 0.1254, 0.4989, 0.08192, 0.5312, 0.1004, 0.5312, 0.1752, 0.5937, 0.1004, 0.5937, 0.1752, 0.5625, 0.1752, 0.5625, 0.1004, 0.5625, 0.5625, 0.5625, 0.625, 0.5312, 0.625, 0.5312, 0.5625, 0.5625, 0.5, 0.5625, 0.5625, 0.5312, 0.5625, 0.5299, 0.5, 0.5937, 0.1004, 0.5625, 0.1004, 0.6094, 0.0, 0.625, 0.1004, 0.5625, 0.4375, 0.5625, 0.5, 0.5299, 0.5, 0.5299, 0.4375, 0.5625, 0.375, 0.5625, 0.4375, 0.5299, 0.4375, 0.5299, 0.375, 0.75, 0.0625, 0.5806, 0.06094, 0.4989, 0.08192, 0.4965, 0.1254, 0.75, 0.0625, 0.5299, 0.5, 0.5312, 0.5625, 0.5, 0.5625, 0.5, 0.5, 0.5299, 0.4375, 0.5299, 0.5, 0.5, 0.5, 0.5, 0.4375, 0.5299, 0.375, 0.5299, 0.4375, 0.5, 0.4375, 0.5, 0.375, 0.5299, 0.3125, 0.5299, 0.375, 0.5, 0.375, 0.5, 0.3125, 0.5312, 0.25, 0.5299, 0.3125, 0.5, 0.3125, 0.5, 0.2616, 0.5625, 0.1004, 0.5625, 0.1752, 0.5312, 0.1752, 0.5312, 0.1004, 0.5312, 0.5625, 0.5312, 0.625, 0.5, 0.625, 0.5, 0.5625, 0.75, 1.0, 0.5, 0.5625, 0.5, 0.625, 0.4687, 0.625, 0.7284, 0.5158, 0.5, 0.4375, 0.5, 0.5, 0.7309, 0.5786, 0.7271, 0.4375, 0.5, 0.375, 0.5, 0.4375, 0.7284, 0.5158, 0.75, 0.3363, 0.5, 0.3125, 0.5, 0.375, 0.7271, 0.4375, 0.9538, 0.2612, 0.7659, 0.2591, 0.75, 0.3363, 0.9538, 0.3558, 0.9538, 0.3558, 0.75, 0.3363, 0.7271, 0.4375, 0.9122, 0.4885, 0.9122, 0.4885, 0.7271, 0.4375, 0.7284, 0.5158, 0.9477, 0.5909, 0.9477, 0.5909, 0.7284, 0.5158, 0.7309, 0.5786, 0.9525, 0.6541, 0.5, 0.5625, 0.7309, 0.5786, 0.5, 0.5, 0.9993, 0.7096, 0.9525, 0.6541, 0.7309, 0.5786, 0.5, 0.5625, 0.75, 1.0, 0.9993, 0.7096, 0.5, 0.5625, 1.0, 0.0, 1.0, 0.0, 1.0, 0.0, 1.0, 0.0, 1.0, 0.0, 1.0, 0.0, 1.0, 0.0, 1.0, 0.0, 1.0, 0.0, 1.0, 0.0, 1.0, 0.0, 1.0, 0.0, 0.7553, -0.0004403, 0.6865, 0.0, 0.6865, 0.0, 0.7544, -0.000604, 1.0, 0.0, 1.0, 0.0, 1.0, 0.0, 1.0, 0.0, 0.6865, 0.0, 0.5758, 0.0, 0.5758, 0.0, 0.6865, 0.0, 0.9147, 0.005352, 1.0, 0.0, 1.0, 0.0, 0.9207, 0.002323, 1.0, 0.0, 1.0, 0.0, 1.0, 0.0, 1.0, 0.0, 1.0, 0.0, 1.0, 0.0, 1.0, 0.0, 1.0, 0.0, 0.0, 0.7571, 0.0, 0.7571, 0.0, 0.7352, 0.0, 0.7352, 0.9147, 0.005352, 0.7717, 0.005266, 0.7558, 0.009955, 0.8976, 0.01109, 0.9207, 0.002323, 1.0, 0.0, 1.0, 0.0, 0.9253, 0.0, 0.6865, 0.0, 0.5758, 0.0, 0.5758, 0.0, 0.6781, 0.00302, 1.0, 0.0, 1.0, 0.0, 1.0, 0.0, 1.0, 0.0, 1.0, 0.0, 1.0, 0.0, 1.0, 0.0, 1.0, 0.0, 0.0, 0.2938, 0.0, 0.7352, 0.0, 0.7352, 0.0, 0.2938, 0.0, 0.6473, 0.0, 0.6473, 0.0, 0.7571, 0.0, 0.7571, 1.0, 0.0, 1.0, 0.0, 1.0, 0.0, 1.0, 0.0, 1.0, 0.0, 1.0, 0.0, 1.0, 0.0, 1.0, 0.0, 1.0, 0.0, 1.0, 0.0, 1.0, 0.0, 1.0, 0.0, -2.671e-05, 0.7292, -5.024e-06, 0.7551, 0.0, 0.7572, 0.0, 0.7357, 1.555, 1.016, 1.428, 1.014, 0.06727, 0.967, 0.01483, 0.8244, 0.01483, 0.8244, 0.06727, 0.967, -0.003434, 0.9654, -0.00369, 0.8207, 1.0, 0.0, 1.0, 0.0, 1.0, 0.0, 1.0, 0.0, 1.0, 0.0, 1.0, 0.0, 1.0, 0.0, 1.0, 0.0, 0.0, 0.7357, 0.0, 0.7572, 0.0, 0.7571, 0.0, 0.7352, 0.6408, 0.04389, 0.6895, 0.03086, 0.7349, 0.01697, 0.5156, 0.0, 1.0, 0.0, 1.0, 0.0, 0.75, 0.0625, 0.75, 0.0625, 1.0, 0.0, 1.0, 0.0, 1.0, 0.0, 1.0, 0.0, 0.86, 0.02999, 1.0, 0.0, 1.0, 0.0, 0.8799, 0.01999, 0.7656, 0.05469, 1.0, 0.0, 1.0, 0.0, 0.86, 0.02999, 1.0, 0.0, 1.0, 0.0, 1.0, 0.0, 1.0, 0.0, 0.8799, 0.01999, 1.0, 0.0, 1.0, 0.0, 0.8976, 0.01109, 0.86, 0.02999, 0.6895, 0.03086, 0.6408, 0.04389, 0.7656, 0.05469, 1.0, 0.0, 1.0, 0.0, 1.0, 0.0, 1.0, 0.0, 0.8976, 0.01109, 1.0, 0.0, 1.0, 0.0, 0.9147, 0.005352, 0.9207, 0.002323, 0.7818, 0.002067, 0.7717, 0.005266, 0.9147, 0.005352, 0.7656, 0.05469, 0.6408, 0.04389, 0.5806, 0.06094, 0.75, 0.0625, 0.4989, 0.08192, 0.5806, 0.06094, 0.6408, 0.04389, 0.5156, 0.0, 0.8976, 0.01109, 0.7558, 0.009955, 0.7349, 0.01697, 0.8799, 0.01999, 0.86, 0.02999, 0.8799, 0.01999, 0.7349, 0.01697, 0.6895, 0.03086, 0.75, 0.0625, 1.0, 0.0, 1.0, 0.0, 0.7656, 0.05469, 1.0, 0.0, 1.0, 0.0, 1.0, 0.0, 1.0, 0.0, 0.5312, 0.1004, 0.4989, 0.08192, 0.5469, 0.0, 0.5625, 0.1004, 0.7881, 0.0, 0.5156, 0.0, 0.7717, 0.005266, 0.7818, 0.002067, 0.75, 0.0625, 0.375, 0.03125, 0.5758, 0.0, 1.0, 0.0, 1.0, 0.0, 1.0, 0.0, 1.0, 0.0, 1.0, 0.0, 0.9207, 0.002323, 0.9253, 0.0, 0.7881, 0.0, 0.7818, 0.002067, 0.5156, 0.0, 0.7349, 0.01697, 0.7558, 0.009955, 0.7717, 0.005266, 1.0, 0.0, 0.0, 0.0, 0.0, 0.0, 1.0, 0.0, 0.7544, -0.000604, 0.6865, 0.0, 0.6781, 0.00302, 0.7433, 0.03616, 0.7659, 0.2591, 0.5975, 0.267, 0.5, 0.3125, 0.75, 0.3363, 0.6781, 0.00302, 0.5758, 0.0, 0.0, 0.0, 0.8801, 0.000321, 0.5, 0.2616, 0.5, 0.1875, 0.5312, 0.1752, 0.5312, 0.25])
me_plane.materials.append(mat_material)
me_plane.use_remesh_fix_poles = True
me_plane.use_remesh_preserve_attributes = False
me_plane.use_mirror_vertex_groups = False
me_plane.update()

# ---- objects
ob_bg = bpy.data.objects.new('bg', None)
ob_bg2 = bpy.data.objects.new('bg2', None)
ob_bg3 = bpy.data.objects.new('bg3', None)
ob_light = bpy.data.objects.new('Light', light_light)
ob_camera = bpy.data.objects.new('Camera', cam_camera)
ob_body = bpy.data.objects.new('body', me_cube)
ob_face = bpy.data.objects.new('face', me_plane)

# ---- transforms, parenting, visibility, modifiers, constraints
ob_bg.location = (-8.361, 54.97, 15.44)
ob_bg.rotation_euler = (1.571, -0.0, -0.0)
ob_bg.scale = (4.428, 4.428, 4.428)
ob_bg.empty_display_type = 'IMAGE'
ob_bg.empty_display_size = 13.17
ob_bg.empty_image_offset = (-0.1898, -0.5)
ob_bg.empty_image_depth = 'BACK'
ob_bg.show_empty_image_perspective = False
ob_bg.use_empty_image_alpha = True
ob_bg.empty_image_side = 'FRONT'
ob_bg.color = (1.0, 1.0, 1.0, 0.2985)
ob_bg.lineart.crease_threshold = 0.0
ob_bg2.location = (3.633e-15, 23.51, 16.47)
ob_bg2.rotation_euler = (1.571, -0.0, 1.571)
ob_bg2.scale = (11.96, 11.96, 11.96)
ob_bg2.empty_display_type = 'IMAGE'
ob_bg2.empty_display_size = 5.0
ob_bg2.empty_image_depth = 'BACK'
ob_bg2.show_empty_image_perspective = False
ob_bg2.empty_image_side = 'FRONT'
ob_bg2.lineart.crease_threshold = 0.0
ob_bg3.location = (13.98, 48.55, -19.45)
ob_bg3.rotation_euler = (1.571, 0.0, -2.507e-05)
ob_bg3.scale = (13.78, 13.78, 13.78)
ob_bg3.empty_display_type = 'IMAGE'
ob_bg3.empty_display_size = 5.0
ob_bg3.empty_image_depth = 'BACK'
ob_bg3.show_empty_image_perspective = False
ob_bg3.empty_image_side = 'FRONT'
ob_bg3.lineart.crease_threshold = 0.0
ob_light.location = (13.58, 1.005, 17.99)
ob_light.rotation_euler = (0.6503, 0.05522, 1.866)
ob_light.lock_rotations_4d = False
ob_light.empty_display_type = 'ARROWS'
ob_light.color = (0.0, 0.0, 0.0, 0.0)
ob_light.lineart.crease_threshold = 0.0
ob_camera.location = (16.46, -6.926, 7.616)
ob_camera.rotation_euler = (1.109, 0.0, 0.8149)
ob_camera.lock_rotations_4d = False
ob_camera.empty_display_type = 'ARROWS'
ob_camera.color = (0.0, 0.0, 0.0, 0.0)
ob_camera.display_type = 'WIRE'
ob_camera.lineart.crease_threshold = 0.0
ob_body.location = (0.0, 0.0, -4.78)
ob_body.scale = (3.459, 3.459, 3.459)
ob_body.lineart.crease_threshold = 0.0
_m = ob_body.modifiers.new('Mirror', 'MIRROR')
_m = ob_body.modifiers.new('Subdivision', 'SUBSURF')
_m.uv_smooth = 'PRESERVE_CORNERS'
_m.levels = 2
ob_face.location = (0.0, 0.0, 0.0)
ob_face.rotation_euler = (1.571, 2.22e-16, 2.22e-16)
ob_face.lineart.crease_threshold = 0.0
_m = ob_face.modifiers.new('Mirror', 'MIRROR')
_m = ob_face.modifiers.new('Subdivision', 'SUBSURF')
_m.uv_smooth = 'PRESERVE_CORNERS'
_m.levels = 2

# ---- collection membership
col_bg.objects.link(ob_bg)
col_bg.objects.link(ob_bg2)
col_bg.objects.link(ob_bg3)
col_collection.objects.link(ob_light)
col_collection.objects.link(ob_camera)
col_collection.objects.link(ob_body)
col_head.objects.link(ob_face)

# ---- scene / render settings (as saved in the file)
scene.camera = ob_camera
scene.frame_start = 1; scene.frame_end = 250; scene.frame_set(1)
scene.render.engine = 'BLENDER_EEVEE_NEXT'
scene.cycles.use_denoising = False
scene.cycles.samples = 128
scene.cycles.sampling_pattern = 'TABULATED_SOBOL'
scene.cycles.use_adaptive_sampling = False
scene.cycles.use_light_tree = False
scene.view_settings.view_transform = 'Standard'
bpy.context.view_layer.update()
